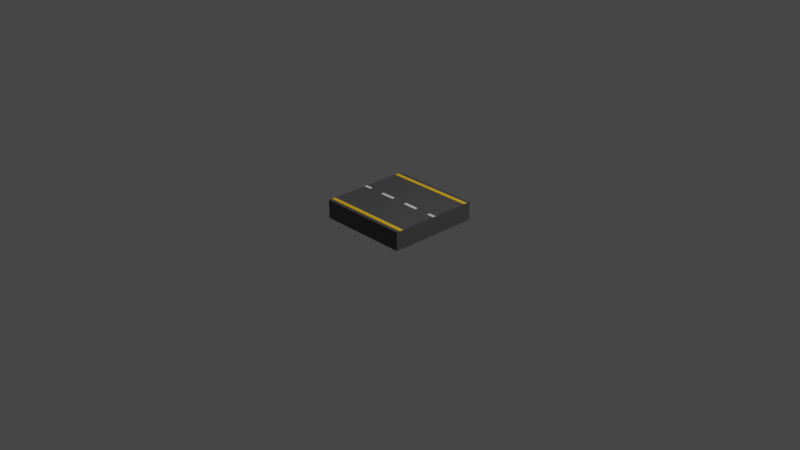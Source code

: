 # Source: straight_road.blend  (saved by Blender 3.2.14; exported with 4.5.12 LTS)
import bpy
from mathutils import Matrix  # noqa: F401  (used for matrix-valued properties, if any)

bpy.ops.wm.read_factory_settings(use_empty=True)
scene = bpy.context.scene
scene.name = 'Scene'

# ---- collections
col_collection = bpy.data.collections.new('Collection'); scene.collection.children.link(col_collection)

# ---- materials (node trees are filled in below, after node groups)
mat_concrete = bpy.data.materials.new('Concrete')
mat_concrete.use_transparent_shadow = False
mat_white = bpy.data.materials.new('White')
mat_white.use_transparent_shadow = False
mat_yellow = bpy.data.materials.new('Yellow')
mat_yellow.use_transparent_shadow = False

# ---- material node trees
mat_concrete.use_nodes = True; mat_concrete.node_tree.nodes.clear()
_N = mat_concrete.node_tree.nodes; _L = mat_concrete.node_tree.links
n0 = _N.new('ShaderNodeBsdfPrincipled'); n0.name = 'Principled BSDF'; n0.location = (10, 300)
n0.distribution = 'GGX'
n0.subsurface_method = 'RANDOM_WALK_SKIN'
n0.inputs[0].default_value = (0.07421, 0.07421, 0.07421, 1.0)
n0.inputs[3].default_value = 1.45
n0.inputs[27].default_value = (0.0, 0.0, 0.0, 1.0)
n0.inputs[28].default_value = 1.0
n1 = _N.new('ShaderNodeOutputMaterial'); n1.name = 'Material Output'; n1.location = (300, 300)
_L.new(n0.outputs[0], n1.inputs[0])
n1.is_active_output = True
mat_white.use_nodes = True; mat_white.node_tree.nodes.clear()
_N = mat_white.node_tree.nodes; _L = mat_white.node_tree.links
n0 = _N.new('ShaderNodeBsdfPrincipled'); n0.name = 'Principled BSDF'; n0.location = (10, 300)
n0.distribution = 'GGX'
n0.subsurface_method = 'RANDOM_WALK_SKIN'
n0.inputs[3].default_value = 1.45
n0.inputs[27].default_value = (0.0, 0.0, 0.0, 1.0)
n0.inputs[28].default_value = 1.0
n1 = _N.new('ShaderNodeOutputMaterial'); n1.name = 'Material Output'; n1.location = (300, 300)
_L.new(n0.outputs[0], n1.inputs[0])
n1.is_active_output = True
mat_yellow.use_nodes = True; mat_yellow.node_tree.nodes.clear()
_N = mat_yellow.node_tree.nodes; _L = mat_yellow.node_tree.links
n0 = _N.new('ShaderNodeBsdfPrincipled'); n0.name = 'Principled BSDF'; n0.location = (10, 300)
n0.distribution = 'GGX'
n0.subsurface_method = 'RANDOM_WALK_SKIN'
n0.inputs[0].default_value = (1.0, 0.5457, 0.003347, 1.0)
n0.inputs[3].default_value = 1.45
n0.inputs[27].default_value = (0.0, 0.0, 0.0, 1.0)
n0.inputs[28].default_value = 1.0
n1 = _N.new('ShaderNodeOutputMaterial'); n1.name = 'Material Output'; n1.location = (300, 300)
_L.new(n0.outputs[0], n1.inputs[0])
n1.is_active_output = True

# ---- world
world_world = bpy.data.worlds.new('World'); scene.world = world_world
world_world.use_nodes = True; world_world.node_tree.nodes.clear()
_N = world_world.node_tree.nodes; _L = world_world.node_tree.links
n0 = _N.new('ShaderNodeOutputWorld'); n0.name = 'World Output'; n0.location = (300, 300)
n1 = _N.new('ShaderNodeBackground'); n1.name = 'Background'; n1.location = (10, 300)
n1.inputs[0].default_value = (0.05088, 0.05088, 0.05088, 1.0)
_L.new(n1.outputs[0], n0.inputs[0])
n0.is_active_output = True
world_world.color = (0.05088, 0.05088, 0.05088)
world_world.use_sun_shadow = False
world_world.sun_shadow_jitter_overblur = 0.0

# ---- cameras
cam_camera = bpy.data.cameras.new('Camera')
cam_camera.clip_end = 100.0
cam_camera.ortho_scale = 7.314

# ---- lights
light_light = bpy.data.lights.new('Light', 'POINT')
light_light.transmission_factor = 0.0
light_light.energy = 1000.0
light_light.shadow_soft_size = 0.1
light_light.shadow_maximum_resolution = 0.006
light_light.use_absolute_resolution = True

# ---- meshes
me_cube_004 = bpy.data.meshes.new('Cube.004')
me_cube_004.from_pydata([(-0.5, -0.5, -0.5), (-0.5, -0.5, 0.5), (-0.5, 0.5, -0.5), (-0.5, 0.5, 0.5), (0.5, -0.5, -0.5), (0.5, -0.5, 0.5), (0.5, 0.5, -0.5), (0.5, 0.5, 0.5), (0.3333, 0.5, -0.5), (0.25, 0.5, -0.5), (0.1667, 0.5, -0.5), (0.08333, 0.5, -0.5), (-3.725e-08, 0.5, -0.5), (-0.08333, 0.5, -0.5), (-0.1667, 0.5, -0.5), (-0.25, 0.5, -0.5), (-0.3333, 0.5, -0.5), (-0.4167, 0.5, -0.5), (-0.4167, 0.5, 0.5), (-0.3333, 0.5, 0.5), (-0.25, 0.5, 0.5), (-0.1667, 0.5, 0.5), (-0.08333, 0.5, 0.5), (3.725e-08, 0.5, 0.5), (0.08333, 0.5, 0.5), (0.1667, 0.5, 0.5), (0.25, 0.5, 0.5), (0.3333, 0.5, 0.5), (-0.4167, -0.5, -0.5), (-0.3333, -0.5, -0.5), (-0.25, -0.5, -0.5), (-0.1667, -0.5, -0.5), (-0.08333, -0.5, -0.5), (3.725e-08, -0.5, -0.5), (0.08333, -0.5, -0.5), (0.1667, -0.5, -0.5), (0.25, -0.5, -0.5), (0.3333, -0.5, -0.5), (0.4167, -0.5, -0.5), (0.3333, -0.5, 0.5), (0.25, -0.5, 0.5), (0.1667, -0.5, 0.5), (0.08333, -0.5, 0.5), (-3.725e-08, -0.5, 0.5), (-0.08333, -0.5, 0.5), (-0.1667, -0.5, 0.5), (-0.25, -0.5, 0.5), (-0.3333, -0.5, 0.5), (-0.4167, -0.5, 0.5), (-0.5, 0.4167, -0.5), (-0.5, 0.3333, -0.5), (-0.5, 0.25, -0.5), (-0.5, 0.1667, -0.5), (-0.5, 0.08333, -0.5), (-0.5, -3.725e-08, -0.5), (-0.5, -0.08333, -0.5), (-0.5, -0.1667, -0.5), (-0.5, -0.25, -0.5), (-0.5, -0.3333, -0.5), (-0.5, -0.4167, -0.5), (-0.5, -0.4167, 0.5), (-0.5, -0.3333, 0.5), (-0.5, -0.25, 0.5), (-0.5, -0.1667, 0.5), (-0.5, -0.08333, 0.5), (-0.5, 3.725e-08, 0.5), (-0.5, 0.08333, 0.5), (-0.5, 0.1667, 0.5), (-0.5, 0.25, 0.5), (-0.5, 0.3333, 0.5), (-0.5, 0.4167, 0.5), (0.5, -0.4167, -0.5), (0.5, -0.3333, -0.5), (0.5, -0.25, -0.5), (0.5, -0.1667, -0.5), (0.5, -0.08333, -0.5), (0.5, 3.725e-08, -0.5), (0.5, 0.08333, -0.5), (0.5, 0.1667, -0.5), (0.5, 0.25, -0.5), (0.5, 0.3333, -0.5), (0.5, 0.4167, -0.5), (0.5, 0.4167, 0.5), (0.5, 0.3333, 0.5), (0.5, 0.25, 0.5), (0.5, 0.1667, 0.5), (0.5, 0.08333, 0.5), (0.5, -3.725e-08, 0.5), (0.5, -0.08333, 0.5), (0.5, -0.1667, 0.5), (0.5, -0.25, 0.5), (0.5, -0.3333, 0.5), (0.5, -0.4167, 0.5), (0.4167, 0.3333, 0.5), (0.4167, 0.1667, 0.5), (0.4167, -0.25, 0.5), (0.3333, 0.4167, 0.5), (0.3333, 0.3333, 0.5), (0.3333, 0.25, 0.5), (0.3333, 0.1667, 0.5), (0.3333, 0.08333, 0.5), (0.3333, -3.725e-08, 0.5), (0.3333, -0.08333, 0.5), (0.3333, -0.1667, 0.5), (0.3333, -0.25, 0.5), (0.3333, -0.3333, 0.5), (0.3333, -0.4167, 0.5), (0.25, 0.4167, 0.5), (0.25, 0.3333, 0.5), (0.25, 0.25, 0.5), (0.25, 0.1667, 0.5), (0.25, 0.08333, 0.5), (0.25, -3.725e-08, 0.5), (0.25, -0.08333, 0.5), (0.25, -0.1667, 0.5), (0.25, -0.25, 0.5), (0.25, -0.3333, 0.5), (0.25, -0.4167, 0.5), (0.1667, 0.4167, 0.5), (0.1667, 0.3333, 0.5), (0.1667, 0.25, 0.5), (0.1667, 0.1667, 0.5), (0.1667, 0.08333, 0.5), (0.1667, -3.725e-08, 0.5), (0.1667, -0.08333, 0.5), (0.1667, -0.1667, 0.5), (0.1667, -0.25, 0.5), (0.1667, -0.3333, 0.5), (0.1667, -0.4167, 0.5), (0.08333, 0.4167, 0.5), (0.08333, 0.3333, 0.5), (0.08333, 0.25, 0.5), (0.08333, 0.1667, 0.5), (0.08333, 0.08333, 0.5), (0.08333, -3.725e-08, 0.5), (0.08333, -0.08333, 0.5), (0.08333, -0.1667, 0.5), (0.08333, -0.25, 0.5), (0.08333, -0.3333, 0.5), (0.08333, -0.4167, 0.5), (3.104e-08, 0.4167, 0.5), (2.484e-08, 0.3333, 0.5), (1.863e-08, 0.25, 0.5), (1.242e-08, 0.1667, 0.5), (6.209e-09, 0.08333, 0.5), (0.0, -3.725e-08, 0.5), (-6.209e-09, -0.08333, 0.5), (-1.242e-08, -0.1667, 0.5), (-1.863e-08, -0.25, 0.5), (-2.484e-08, -0.3333, 0.5), (-3.104e-08, -0.4167, 0.5), (-0.08333, 0.4167, 0.5), (-0.08333, 0.3333, 0.5), (-0.08333, 0.25, 0.5), (-0.08333, 0.1667, 0.5), (-0.08333, 0.08333, 0.5), (-0.08333, -3.725e-08, 0.5), (-0.08333, -0.08333, 0.5), (-0.08333, -0.1667, 0.5), (-0.08333, -0.25, 0.5), (-0.08333, -0.3333, 0.5), (-0.08333, -0.4167, 0.5), (-0.1667, 0.4167, 0.5), (-0.1667, 0.3333, 0.5), (-0.1667, 0.25, 0.5), (-0.1667, 0.1667, 0.5), (-0.1667, 0.08333, 0.5), (-0.1667, -3.725e-08, 0.5), (-0.1667, -0.08333, 0.5), (-0.1667, -0.1667, 0.5), (-0.1667, -0.25, 0.5), (-0.1667, -0.3333, 0.5), (-0.1667, -0.4167, 0.5), (-0.25, 0.4167, 0.5), (-0.25, 0.3333, 0.5), (-0.25, 0.25, 0.5), (-0.25, 0.1667, 0.5), (-0.25, 0.08333, 0.5), (-0.25, -3.725e-08, 0.5), (-0.25, -0.08333, 0.5), (-0.25, -0.1667, 0.5), (-0.25, -0.25, 0.5), (-0.25, -0.3333, 0.5), (-0.25, -0.4167, 0.5), (-0.3333, 0.4167, 0.5), (-0.3333, 0.3333, 0.5), (-0.3333, 0.25, 0.5), (-0.3333, 0.1667, 0.5), (-0.3333, 0.08333, 0.5), (-0.3333, -3.725e-08, 0.5), (-0.3333, -0.08333, 0.5), (-0.3333, -0.1667, 0.5), (-0.3333, -0.25, 0.5), (-0.3333, -0.3333, 0.5), (-0.3333, -0.4167, 0.5), (-0.4167, 0.4167, 0.5), (-0.4167, 0.3333, 0.5), (-0.4167, 0.25, 0.5), (-0.4167, 0.1667, 0.5), (-0.4167, 0.08333, 0.5), (-0.4167, -3.725e-08, 0.5), (-0.4167, -0.08333, 0.5), (-0.4167, -0.1667, 0.5), (-0.4167, -0.25, 0.5), (-0.4167, -0.3333, 0.5), (-0.4167, -0.4167, 0.5), (-0.4167, 0.4167, -0.5), (-0.4167, 0.3333, -0.5), (-0.4167, 0.25, -0.5), (-0.4167, 0.1667, -0.5), (-0.4167, 0.08333, -0.5), (-0.4167, -3.725e-08, -0.5), (-0.4167, -0.08333, -0.5), (-0.4167, -0.1667, -0.5), (-0.4167, -0.25, -0.5), (-0.4167, -0.3333, -0.5), (-0.4167, -0.4167, -0.5), (-0.3333, 0.4167, -0.5), (-0.3333, 0.3333, -0.5), (-0.3333, 0.25, -0.5), (-0.3333, 0.1667, -0.5), (-0.3333, 0.08333, -0.5), (-0.3333, -3.725e-08, -0.5), (-0.3333, -0.08333, -0.5), (-0.3333, -0.1667, -0.5), (-0.3333, -0.25, -0.5), (-0.3333, -0.3333, -0.5), (-0.3333, -0.4167, -0.5), (-0.25, 0.4167, -0.5), (-0.25, 0.3333, -0.5), (-0.25, 0.25, -0.5), (-0.25, 0.1667, -0.5), (-0.25, 0.08333, -0.5), (-0.25, -3.725e-08, -0.5), (-0.25, -0.08333, -0.5), (-0.25, -0.1667, -0.5), (-0.25, -0.25, -0.5), (-0.25, -0.3333, -0.5), (-0.25, -0.4167, -0.5), (-0.1667, 0.4167, -0.5), (-0.1667, 0.3333, -0.5), (-0.1667, 0.25, -0.5), (-0.1667, 0.1667, -0.5), (-0.1667, 0.08333, -0.5), (-0.1667, -3.725e-08, -0.5), (-0.1667, -0.08333, -0.5), (-0.1667, -0.1667, -0.5), (-0.1667, -0.25, -0.5), (-0.1667, -0.3333, -0.5), (-0.1667, -0.4167, -0.5), (-0.08333, 0.4167, -0.5), (-0.08333, 0.3333, -0.5), (-0.08333, 0.25, -0.5), (-0.08333, 0.1667, -0.5), (-0.08333, 0.08333, -0.5), (-0.08333, -3.725e-08, -0.5), (-0.08333, -0.08333, -0.5), (-0.08333, -0.1667, -0.5), (-0.08333, -0.25, -0.5), (-0.08333, -0.3333, -0.5), (-0.08333, -0.4167, -0.5), (-3.104e-08, 0.4167, -0.5), (-2.484e-08, 0.3333, -0.5), (-1.863e-08, 0.25, -0.5), (-1.242e-08, 0.1667, -0.5), (-6.209e-09, 0.08333, -0.5), (0.0, -3.725e-08, -0.5), (6.209e-09, -0.08333, -0.5), (1.242e-08, -0.1667, -0.5), (1.863e-08, -0.25, -0.5), (2.484e-08, -0.3333, -0.5), (3.104e-08, -0.4167, -0.5), (0.08333, 0.4167, -0.5), (0.08333, 0.3333, -0.5), (0.08333, 0.25, -0.5), (0.08333, 0.1667, -0.5), (0.08333, 0.08333, -0.5), (0.08333, -3.725e-08, -0.5), (0.08333, -0.08333, -0.5), (0.08333, -0.1667, -0.5), (0.08333, -0.25, -0.5), (0.08333, -0.3333, -0.5), (0.08333, -0.4167, -0.5), (0.1667, 0.4167, -0.5), (0.1667, 0.3333, -0.5), (0.1667, 0.25, -0.5), (0.1667, 0.1667, -0.5), (0.1667, 0.08333, -0.5), (0.1667, -3.725e-08, -0.5), (0.1667, -0.08333, -0.5), (0.1667, -0.1667, -0.5), (0.1667, -0.25, -0.5), (0.1667, -0.3333, -0.5), (0.1667, -0.4167, -0.5), (0.25, 0.4167, -0.5), (0.25, 0.3333, -0.5), (0.25, 0.25, -0.5), (0.25, 0.1667, -0.5), (0.25, 0.08333, -0.5), (0.25, -3.725e-08, -0.5), (0.25, -0.08333, -0.5), (0.25, -0.1667, -0.5), (0.25, -0.25, -0.5), (0.25, -0.3333, -0.5), (0.25, -0.4167, -0.5), (0.3333, 0.4167, -0.5), (0.3333, 0.3333, -0.5), (0.3333, 0.25, -0.5), (0.3333, 0.1667, -0.5), (0.3333, 0.08333, -0.5), (0.3333, -3.725e-08, -0.5), (0.3333, -0.08333, -0.5), (0.3333, -0.1667, -0.5), (0.3333, -0.25, -0.5), (0.3333, -0.3333, -0.5), (0.3333, -0.4167, -0.5), (0.4167, 0.3333, -0.5), (0.4167, 0.25, -0.5), (0.4167, 0.1667, -0.5), (0.4167, 0.08333, -0.5), (0.4167, -0.3333, -0.5), (0.4167, -0.4167, -0.5), (0.01667, 0.5, -0.5), (0.01667, 0.5, 0.5), (0.01667, -0.5, -0.5), (0.01667, -0.5, 0.5), (0.01667, 0.4167, -0.5), (0.01667, 0.3333, -0.5), (0.01667, 0.25, -0.5), (0.01667, 0.1667, -0.5), (0.01667, 0.08333, -0.5), (0.01667, -3.725e-08, -0.5), (0.01667, -0.08333, -0.5), (0.01667, -0.1667, -0.5), (0.01667, -0.25, -0.5), (0.01667, -0.3333, -0.5), (0.01667, -0.4167, -0.5), (0.01667, 0.4167, 0.5), (0.01667, 0.3333, 0.5), (0.01667, 0.25, 0.5), (0.01667, 0.1667, 0.5), (0.01667, 0.08333, 0.5), (0.01667, -3.725e-08, 0.5), (0.01667, -0.08333, 0.5), (0.01667, -0.1667, 0.5), (0.01667, -0.25, 0.5), (0.01667, -0.3333, 0.5), (0.01667, -0.4167, 0.5), (-0.01667, 0.5, -0.5), (-0.01667, 0.5, 0.5), (-0.01667, -0.5, -0.5), (-0.01667, -0.5, 0.5), (-0.01667, 0.4167, -0.5), (-0.01667, 0.3333, -0.5), (-0.01667, 0.25, -0.5), (-0.01667, 0.1667, -0.5), (-0.01667, 0.08333, -0.5), (-0.01667, -3.725e-08, -0.5), (-0.01667, -0.08333, -0.5), (-0.01667, -0.1667, -0.5), (-0.01667, -0.25, -0.5), (-0.01667, -0.3333, -0.5), (-0.01667, -0.4167, -0.5), (-0.01667, 0.4167, 0.5), (-0.01667, 0.3333, 0.5), (-0.01667, 0.25, 0.5), (-0.01667, 0.1667, 0.5), (-0.01667, 0.08333, 0.5), (-0.01667, -3.725e-08, 0.5), (-0.01667, -0.08333, 0.5), (-0.01667, -0.1667, 0.5), (-0.01667, -0.25, 0.5), (-0.01667, -0.3333, 0.5), (-0.01667, -0.4167, 0.5), (-0.5, 0.01667, -0.5), (-0.5, 0.01667, 0.5), (0.5, 0.01667, -0.5), (0.5, 0.01667, 0.5), (0.4167, 0.01667, 0.5), (0.3333, 0.01667, 0.5), (0.25, 0.01667, 0.5), (0.1667, 0.01667, 0.5), (0.08333, 0.01667, 0.5), (1.242e-09, 0.01667, 0.5), (-0.08333, 0.01667, 0.5), (-0.1667, 0.01667, 0.5), (-0.25, 0.01667, 0.5), (-0.3333, 0.01667, 0.5), (-0.4167, 0.01667, 0.5), (-0.4167, 0.01667, -0.5), (-0.3333, 0.01667, -0.5), (-0.25, 0.01667, -0.5), (-0.1667, 0.01667, -0.5), (-0.08333, 0.01667, -0.5), (-1.242e-09, 0.01667, -0.5), (0.08333, 0.01667, -0.5), (0.1667, 0.01667, -0.5), (0.25, 0.01667, -0.5), (0.3333, 0.01667, -0.5), (0.4167, 0.01667, -0.5), (0.01667, 0.01667, 0.5), (0.01667, 0.01667, -0.5), (-0.01667, 0.01667, 0.5), (-0.01667, 0.01667, -0.5), (-0.5, -0.01667, -0.5), (-0.5, -0.01667, 0.5), (0.5, -0.01667, -0.5), (0.5, -0.01667, 0.5), (0.4167, -0.01667, 0.5), (0.3333, -0.01667, 0.5), (0.25, -0.01667, 0.5), (0.1667, -0.01667, 0.5), (0.08333, -0.01667, 0.5), (-1.242e-09, -0.01667, 0.5), (-0.08333, -0.01667, 0.5), (-0.1667, -0.01667, 0.5), (-0.25, -0.01667, 0.5), (-0.3333, -0.01667, 0.5), (-0.4167, -0.01667, 0.5), (-0.4167, -0.01667, -0.5), (-0.3333, -0.01667, -0.5), (-0.25, -0.01667, -0.5), (-0.1667, -0.01667, -0.5), (-0.08333, -0.01667, -0.5), (1.242e-09, -0.01667, -0.5), (0.08333, -0.01667, -0.5), (0.1667, -0.01667, -0.5), (0.25, -0.01667, -0.5), (0.3333, -0.01667, -0.5), (0.01667, -0.01667, 0.5), (0.01667, -0.01667, -0.5), (-0.01667, -0.01667, 0.5), (-0.01667, -0.01667, -0.5), (-0.5, 0.4583, 0.5), (0.5, 0.4583, -0.5), (-0.5, 0.4583, -0.5), (0.5, 0.4583, 0.5), (0.3333, 0.4583, 0.5), (0.25, 0.4583, 0.5), (0.1667, 0.4583, 0.5), (0.08333, 0.4583, 0.5), (3.415e-08, 0.4583, 0.5), (-0.08333, 0.4583, 0.5), (-0.1667, 0.4583, 0.5), (-0.25, 0.4583, 0.5), (-0.3333, 0.4583, 0.5), (-0.4167, 0.4583, 0.5), (-0.4167, 0.4583, -0.5), (-0.3333, 0.4583, -0.5), (-0.25, 0.4583, -0.5), (-0.1667, 0.4583, -0.5), (-0.08333, 0.4583, -0.5), (-3.415e-08, 0.4583, -0.5), (0.08333, 0.4583, -0.5), (0.1667, 0.4583, -0.5), (0.25, 0.4583, -0.5), (0.3333, 0.4583, -0.5), (0.01667, 0.4583, 0.5), (0.01667, 0.4583, -0.5), (-0.01667, 0.4583, 0.5), (-0.01667, 0.4583, -0.5), (0.4167, 0.5, 0.5), (0.4167, 0.5, -0.5), (0.4167, -0.5, 0.5), (0.4167, 0.4167, 0.5), (0.4167, 0.25, 0.5), (0.4167, 0.08333, 0.5), (0.4167, -3.725e-08, 0.5), (0.4167, -0.08333, 0.5), (0.4167, -0.1667, 0.5), (0.4167, -0.3333, 0.5), (0.4167, -0.4167, 0.5), (0.4167, 0.4167, -0.5), (0.4167, -3.725e-08, -0.5), (0.4167, -0.08333, -0.5), (0.4167, -0.1667, -0.5), (0.4167, -0.25, -0.5), (0.4167, -0.01667, -0.5), (0.4167, 0.4583, -0.5), (0.4167, 0.4583, 0.5), (-0.5, -0.4583, -0.5), (0.5, -0.4583, 0.5), (0.4167, -0.4583, 0.5), (0.3333, -0.4583, 0.5), (0.25, -0.4583, 0.5), (0.1667, -0.4583, 0.5), (0.08333, -0.4583, 0.5), (-3.415e-08, -0.4583, 0.5), (-0.08333, -0.4583, 0.5), (-0.1667, -0.4583, 0.5), (-0.25, -0.4583, 0.5), (-0.3333, -0.4583, 0.5), (-0.4167, -0.4583, 0.5), (-0.4167, -0.4583, -0.5), (-0.3333, -0.4583, -0.5), (-0.25, -0.4583, -0.5), (-0.1667, -0.4583, -0.5), (-0.08333, -0.4583, -0.5), (3.415e-08, -0.4583, -0.5), (0.08333, -0.4583, -0.5), (0.1667, -0.4583, -0.5), (0.25, -0.4583, -0.5), (0.3333, -0.4583, -0.5), (0.4167, -0.4583, -0.5), (-0.5, -0.4583, 0.5), (0.5, -0.4583, -0.5), (0.01667, -0.4583, -0.5), (0.01667, -0.4583, 0.5), (-0.01667, -0.4583, -0.5), (-0.01667, -0.4583, 0.5), (-0.4583, 0.5, -0.5), (-0.4583, -0.5, 0.5), (-0.4583, 0.5, 0.5), (-0.4583, -0.5, -0.5), (-0.4583, 0.4167, -0.5), (-0.4583, 0.3333, -0.5), (-0.4583, 0.25, -0.5), (-0.4583, 0.1667, -0.5), (-0.4583, 0.08333, -0.5), (-0.4583, -3.725e-08, -0.5), (-0.4583, -0.08333, -0.5), (-0.4583, -0.1667, -0.5), (-0.4583, -0.25, -0.5), (-0.4583, -0.3333, -0.5), (-0.4583, -0.4167, -0.5), (-0.4583, 0.4167, 0.5), (-0.4583, 0.3333, 0.5), (-0.4583, 0.25, 0.5), (-0.4583, 0.1667, 0.5), (-0.4583, 0.08333, 0.5), (-0.4583, 0.0, 0.5), (-0.4583, -0.08333, 0.5), (-0.4583, -0.1667, 0.5), (-0.4583, -0.25, 0.5), (-0.4583, -0.3333, 0.5), (-0.4583, -0.4167, 0.5), (-0.4583, 0.01667, 0.5), (-0.4583, 0.01667, -0.5), (-0.4583, -0.01667, 0.5), (-0.4583, -0.01667, -0.5), (-0.4583, 0.4583, 0.5), (-0.4583, 0.4583, -0.5), (-0.4583, -0.4583, -0.5), (-0.4583, -0.4583, 0.5), (0.4583, 0.5, 0.5), (0.4583, -0.5, -0.5), (0.4583, 0.4167, 0.5), (0.4583, 0.3333, 0.5), (0.4583, 0.25, 0.5), (0.4583, 0.1667, 0.5), (0.4583, 0.08333, 0.5), (0.4583, -3.725e-08, 0.5), (0.4583, -0.08333, 0.5), (0.4583, -0.1667, 0.5), (0.4583, -0.25, 0.5), (0.4583, -0.3333, 0.5), (0.4583, -0.4167, 0.5), (0.4583, 0.01667, 0.5), (0.4583, -0.01667, 0.5), (0.4583, 0.4583, 0.5), (0.4583, 0.5, -0.5), (0.4583, -0.5, 0.5), (0.4583, 0.4167, -0.5), (0.4583, 0.3333, -0.5), (0.4583, 0.25, -0.5), (0.4583, 0.1667, -0.5), (0.4583, 0.08333, -0.5), (0.4583, 0.0, -0.5), (0.4583, -0.08333, -0.5), (0.4583, -0.1667, -0.5), (0.4583, -0.25, -0.5), (0.4583, -0.3333, -0.5), (0.4583, -0.4167, -0.5), (0.4583, 0.01667, -0.5), (0.4583, -0.01667, -0.5), (0.4583, 0.4583, -0.5), (0.4583, -0.4583, 0.5), (0.4583, -0.4583, -0.5)], [], [(435, 433, 3, 2), (560, 544, 7, 6), (505, 481, 5, 4), (513, 511, 1, 0), (577, 505, 4, 545), (543, 504, 1, 511), (482, 483, 39, 463), (483, 484, 40, 39), (484, 485, 41, 40), (485, 486, 42, 41), (507, 487, 43, 325), (509, 488, 44, 351), (488, 489, 45, 44), (489, 490, 46, 45), (490, 491, 47, 46), (491, 492, 48, 47), (542, 493, 28, 513), (493, 494, 29, 28), (494, 495, 30, 29), (495, 496, 31, 30), (496, 497, 32, 31), (508, 498, 33, 350), (506, 499, 34, 324), (499, 500, 35, 34), (500, 501, 36, 35), (501, 502, 37, 36), (502, 503, 38, 37), (38, 463, 39, 37), (37, 39, 40, 36), (36, 40, 41, 35), (35, 41, 42, 34), (324, 325, 43, 33), (350, 351, 44, 32), (32, 44, 45, 31), (31, 45, 46, 30), (30, 46, 47, 29), (29, 47, 48, 28), (510, 512, 18, 17), (17, 18, 19, 16), (16, 19, 20, 15), (15, 20, 21, 14), (14, 21, 22, 13), (348, 349, 23, 12), (322, 323, 24, 11), (11, 24, 25, 10), (10, 25, 26, 9), (9, 26, 27, 8), (8, 27, 461, 462), (456, 478, 472, 305), (305, 472, 316, 306), (306, 316, 317, 307), (307, 317, 318, 308), (308, 318, 319, 309), (398, 399, 473, 310), (428, 477, 474, 311), (311, 474, 475, 312), (312, 475, 476, 313), (313, 476, 320, 314), (314, 320, 321, 315), (455, 456, 305, 294), (294, 305, 306, 295), (295, 306, 307, 296), (296, 307, 308, 297), (297, 308, 309, 298), (397, 398, 310, 299), (427, 428, 311, 300), (300, 311, 312, 301), (301, 312, 313, 302), (302, 313, 314, 303), (303, 314, 315, 304), (454, 455, 294, 283), (283, 294, 295, 284), (284, 295, 296, 285), (285, 296, 297, 286), (286, 297, 298, 287), (396, 397, 299, 288), (426, 427, 300, 289), (289, 300, 301, 290), (290, 301, 302, 291), (291, 302, 303, 292), (292, 303, 304, 293), (453, 454, 283, 272), (272, 283, 284, 273), (273, 284, 285, 274), (274, 285, 286, 275), (275, 286, 287, 276), (395, 396, 288, 277), (425, 426, 289, 278), (278, 289, 290, 279), (279, 290, 291, 280), (280, 291, 292, 281), (281, 292, 293, 282), (458, 453, 272, 326), (326, 272, 273, 327), (327, 273, 274, 328), (328, 274, 275, 329), (329, 275, 276, 330), (401, 395, 277, 331), (430, 425, 278, 332), (332, 278, 279, 333), (333, 279, 280, 334), (334, 280, 281, 335), (335, 281, 282, 336), (460, 452, 261, 352), (352, 261, 262, 353), (353, 262, 263, 354), (354, 263, 264, 355), (355, 264, 265, 356), (403, 394, 266, 357), (432, 424, 267, 358), (358, 267, 268, 359), (359, 268, 269, 360), (360, 269, 270, 361), (361, 270, 271, 362), (450, 451, 250, 239), (239, 250, 251, 240), (240, 251, 252, 241), (241, 252, 253, 242), (242, 253, 254, 243), (392, 393, 255, 244), (422, 423, 256, 245), (245, 256, 257, 246), (246, 257, 258, 247), (247, 258, 259, 248), (248, 259, 260, 249), (449, 450, 239, 228), (228, 239, 240, 229), (229, 240, 241, 230), (230, 241, 242, 231), (231, 242, 243, 232), (391, 392, 244, 233), (421, 422, 245, 234), (234, 245, 246, 235), (235, 246, 247, 236), (236, 247, 248, 237), (237, 248, 249, 238), (448, 449, 228, 217), (217, 228, 229, 218), (218, 229, 230, 219), (219, 230, 231, 220), (220, 231, 232, 221), (390, 391, 233, 222), (420, 421, 234, 223), (223, 234, 235, 224), (224, 235, 236, 225), (225, 236, 237, 226), (226, 237, 238, 227), (447, 448, 217, 206), (206, 217, 218, 207), (207, 218, 219, 208), (208, 219, 220, 209), (209, 220, 221, 210), (389, 390, 222, 211), (419, 420, 223, 212), (212, 223, 224, 213), (213, 224, 225, 214), (214, 225, 226, 215), (215, 226, 227, 216), (541, 447, 206, 514), (514, 206, 207, 515), (515, 207, 208, 516), (516, 208, 209, 517), (517, 209, 210, 518), (537, 389, 211, 519), (539, 419, 212, 520), (520, 212, 213, 521), (521, 213, 214, 522), (522, 214, 215, 523), (523, 215, 216, 524), (445, 446, 195, 184), (184, 195, 196, 185), (185, 196, 197, 186), (186, 197, 198, 187), (187, 198, 199, 188), (387, 388, 200, 189), (417, 418, 201, 190), (190, 201, 202, 191), (191, 202, 203, 192), (192, 203, 204, 193), (193, 204, 205, 194), (444, 445, 184, 173), (173, 184, 185, 174), (174, 185, 186, 175), (175, 186, 187, 176), (176, 187, 188, 177), (386, 387, 189, 178), (416, 417, 190, 179), (179, 190, 191, 180), (180, 191, 192, 181), (181, 192, 193, 182), (182, 193, 194, 183), (443, 444, 173, 162), (162, 173, 174, 163), (163, 174, 175, 164), (164, 175, 176, 165), (165, 176, 177, 166), (385, 386, 178, 167), (415, 416, 179, 168), (168, 179, 180, 169), (169, 180, 181, 170), (170, 181, 182, 171), (171, 182, 183, 172), (442, 443, 162, 151), (151, 162, 163, 152), (152, 163, 164, 153), (153, 164, 165, 154), (154, 165, 166, 155), (384, 385, 167, 156), (414, 415, 168, 157), (157, 168, 169, 158), (158, 169, 170, 159), (159, 170, 171, 160), (160, 171, 172, 161), (459, 442, 151, 363), (363, 151, 152, 364), (364, 152, 153, 365), (365, 153, 154, 366), (366, 154, 155, 367), (402, 384, 156, 368), (431, 414, 157, 369), (369, 157, 158, 370), (370, 158, 159, 371), (371, 159, 160, 372), (372, 160, 161, 373), (457, 441, 140, 337), (337, 140, 141, 338), (338, 141, 142, 339), (339, 142, 143, 340), (340, 143, 144, 341), (400, 383, 145, 342), (429, 413, 146, 343), (343, 146, 147, 344), (344, 147, 148, 345), (345, 148, 149, 346), (346, 149, 150, 347), (439, 440, 129, 118), (118, 129, 130, 119), (119, 130, 131, 120), (120, 131, 132, 121), (121, 132, 133, 122), (381, 382, 134, 123), (411, 412, 135, 124), (124, 135, 136, 125), (125, 136, 137, 126), (126, 137, 138, 127), (127, 138, 139, 128), (438, 439, 118, 107), (107, 118, 119, 108), (108, 119, 120, 109), (109, 120, 121, 110), (110, 121, 122, 111), (380, 381, 123, 112), (410, 411, 124, 113), (113, 124, 125, 114), (114, 125, 126, 115), (115, 126, 127, 116), (116, 127, 128, 117), (437, 438, 107, 96), (96, 107, 108, 97), (97, 108, 109, 98), (98, 109, 110, 99), (99, 110, 111, 100), (379, 380, 112, 101), (409, 410, 113, 102), (102, 113, 114, 103), (103, 114, 115, 104), (104, 115, 116, 105), (105, 116, 117, 106), (479, 437, 96, 464), (464, 96, 97, 93), (93, 97, 98, 465), (465, 98, 99, 94), (94, 99, 100, 466), (378, 379, 101, 467), (408, 409, 102, 468), (468, 102, 103, 469), (469, 103, 104, 95), (95, 104, 105, 470), (470, 105, 106, 471), (540, 433, 70, 525), (525, 70, 69, 526), (526, 69, 68, 527), (527, 68, 67, 528), (528, 67, 66, 529), (536, 375, 65, 530), (538, 405, 64, 531), (531, 64, 63, 532), (532, 63, 62, 533), (533, 62, 61, 534), (534, 61, 60, 535), (575, 434, 81, 562), (562, 81, 80, 563), (563, 80, 79, 564), (564, 79, 78, 565), (565, 78, 77, 566), (573, 376, 76, 567), (574, 406, 75, 568), (568, 75, 74, 569), (569, 74, 73, 570), (570, 73, 72, 571), (571, 72, 71, 572), (434, 436, 82, 81), (81, 82, 83, 80), (80, 83, 84, 79), (79, 84, 85, 78), (78, 85, 86, 77), (376, 377, 87, 76), (406, 407, 88, 75), (75, 88, 89, 74), (74, 89, 90, 73), (73, 90, 91, 72), (72, 91, 92, 71), (480, 504, 60, 59), (59, 60, 61, 58), (58, 61, 62, 57), (57, 62, 63, 56), (56, 63, 64, 55), (404, 405, 65, 54), (374, 375, 66, 53), (53, 66, 67, 52), (52, 67, 68, 51), (51, 68, 69, 50), (50, 69, 70, 49), (138, 346, 347, 139), (137, 345, 346, 138), (136, 344, 345, 137), (135, 343, 344, 136), (412, 429, 343, 135), (382, 400, 342, 134), (132, 340, 341, 133), (131, 339, 340, 132), (130, 338, 339, 131), (129, 337, 338, 130), (440, 457, 337, 129), (270, 335, 336, 271), (269, 334, 335, 270), (268, 333, 334, 269), (267, 332, 333, 268), (424, 430, 332, 267), (394, 401, 331, 266), (264, 329, 330, 265), (263, 328, 329, 264), (262, 327, 328, 263), (261, 326, 327, 262), (452, 458, 326, 261), (12, 23, 323, 322), (34, 42, 325, 324), (498, 506, 324, 33), (486, 507, 325, 42), (149, 372, 373, 150), (148, 371, 372, 149), (147, 370, 371, 148), (146, 369, 370, 147), (413, 431, 369, 146), (383, 402, 368, 145), (143, 366, 367, 144), (142, 365, 366, 143), (141, 364, 365, 142), (140, 363, 364, 141), (441, 459, 363, 140), (259, 361, 362, 260), (258, 360, 361, 259), (257, 359, 360, 258), (256, 358, 359, 257), (423, 432, 358, 256), (393, 403, 357, 255), (253, 355, 356, 254), (252, 354, 355, 253), (251, 353, 354, 252), (250, 352, 353, 251), (451, 460, 352, 250), (13, 22, 349, 348), (33, 43, 351, 350), (497, 508, 350, 32), (487, 509, 351, 43), (254, 356, 403, 393), (144, 367, 402, 383), (265, 330, 401, 394), (133, 341, 400, 382), (54, 65, 375, 374), (77, 86, 377, 376), (566, 77, 376, 573), (529, 66, 375, 536), (466, 100, 379, 378), (100, 111, 380, 379), (111, 122, 381, 380), (122, 133, 382, 381), (341, 144, 383, 400), (367, 155, 384, 402), (155, 166, 385, 384), (166, 177, 386, 385), (177, 188, 387, 386), (188, 199, 388, 387), (518, 210, 389, 537), (210, 221, 390, 389), (221, 232, 391, 390), (232, 243, 392, 391), (243, 254, 393, 392), (356, 265, 394, 403), (330, 276, 395, 401), (276, 287, 396, 395), (287, 298, 397, 396), (298, 309, 398, 397), (309, 319, 399, 398), (255, 357, 432, 423), (145, 368, 431, 413), (266, 331, 430, 424), (134, 342, 429, 412), (55, 64, 405, 404), (76, 87, 407, 406), (567, 76, 406, 574), (530, 65, 405, 538), (467, 101, 409, 408), (101, 112, 410, 409), (112, 123, 411, 410), (123, 134, 412, 411), (342, 145, 413, 429), (368, 156, 414, 431), (156, 167, 415, 414), (167, 178, 416, 415), (178, 189, 417, 416), (189, 200, 418, 417), (519, 211, 419, 539), (211, 222, 420, 419), (222, 233, 421, 420), (233, 244, 422, 421), (244, 255, 423, 422), (357, 266, 424, 432), (331, 277, 425, 430), (277, 288, 426, 425), (288, 299, 427, 426), (299, 310, 428, 427), (310, 473, 477, 428), (13, 348, 460, 451), (23, 349, 459, 441), (12, 322, 458, 452), (24, 323, 457, 440), (6, 7, 436, 434), (560, 6, 434, 575), (512, 3, 433, 540), (461, 27, 437, 479), (27, 26, 438, 437), (26, 25, 439, 438), (25, 24, 440, 439), (323, 23, 441, 457), (349, 22, 442, 459), (22, 21, 443, 442), (21, 20, 444, 443), (20, 19, 445, 444), (19, 18, 446, 445), (510, 17, 447, 541), (17, 16, 448, 447), (16, 15, 449, 448), (15, 14, 450, 449), (14, 13, 451, 450), (348, 12, 452, 460), (322, 11, 453, 458), (11, 10, 454, 453), (10, 9, 455, 454), (9, 8, 456, 455), (8, 462, 478, 456), (49, 70, 433, 435), (544, 461, 479, 559), (551, 467, 408, 558), (550, 466, 378, 557), (555, 470, 471, 556), (554, 95, 470, 555), (553, 469, 95, 554), (552, 468, 469, 553), (558, 408, 468, 552), (557, 378, 467, 551), (549, 94, 466, 550), (548, 465, 94, 549), (547, 93, 465, 548), (546, 464, 93, 547), (559, 479, 464, 546), (545, 561, 463, 38), (576, 482, 463, 561), (556, 471, 482, 576), (150, 373, 509, 487), (260, 362, 508, 497), (139, 347, 507, 486), (271, 336, 506, 498), (0, 1, 504, 480), (315, 321, 503, 502), (304, 315, 502, 501), (293, 304, 501, 500), (282, 293, 500, 499), (336, 282, 499, 506), (362, 271, 498, 508), (249, 260, 497, 496), (238, 249, 496, 495), (227, 238, 495, 494), (216, 227, 494, 493), (524, 216, 493, 542), (194, 205, 492, 491), (183, 194, 491, 490), (172, 183, 490, 489), (161, 172, 489, 488), (373, 161, 488, 509), (347, 150, 487, 507), (128, 139, 486, 485), (117, 128, 485, 484), (106, 117, 484, 483), (471, 106, 483, 482), (535, 60, 504, 543), (572, 71, 505, 577), (71, 92, 481, 505), (205, 535, 543, 492), (59, 524, 542, 480), (2, 510, 541, 435), (18, 512, 540, 446), (54, 519, 539, 404), (200, 530, 538, 418), (53, 518, 537, 374), (199, 529, 536, 388), (204, 534, 535, 205), (203, 533, 534, 204), (202, 532, 533, 203), (201, 531, 532, 202), (418, 538, 531, 201), (388, 536, 530, 200), (198, 528, 529, 199), (197, 527, 528, 198), (196, 526, 527, 197), (195, 525, 526, 196), (446, 540, 525, 195), (58, 523, 524, 59), (57, 522, 523, 58), (56, 521, 522, 57), (55, 520, 521, 56), (404, 539, 520, 55), (374, 537, 519, 54), (52, 517, 518, 53), (51, 516, 517, 52), (50, 515, 516, 51), (49, 514, 515, 50), (435, 541, 514, 49), (2, 3, 512, 510), (480, 542, 513, 0), (492, 543, 511, 48), (28, 48, 511, 513), (321, 572, 577, 503), (92, 556, 576, 481), (481, 576, 561, 5), (4, 5, 561, 545), (436, 559, 546, 82), (82, 546, 547, 83), (83, 547, 548, 84), (84, 548, 549, 85), (85, 549, 550, 86), (377, 557, 551, 87), (407, 558, 552, 88), (88, 552, 553, 89), (89, 553, 554, 90), (90, 554, 555, 91), (91, 555, 556, 92), (86, 550, 557, 377), (87, 551, 558, 407), (7, 544, 559, 436), (462, 560, 575, 478), (473, 567, 574, 477), (319, 566, 573, 399), (320, 571, 572, 321), (476, 570, 571, 320), (475, 569, 570, 476), (474, 568, 569, 475), (477, 574, 568, 474), (399, 573, 567, 473), (318, 565, 566, 319), (317, 564, 565, 318), (316, 563, 564, 317), (472, 562, 563, 316), (478, 575, 562, 472), (503, 577, 545, 38), (462, 461, 544, 560)])
me_cube_004.polygons.foreach_set('material_index', [0, 0, 0, 0, 0, 0, 0, 0, 0, 0, 0, 0, 0, 0, 0, 0, 0, 0, 0, 0, 0, 0, 0, 0, 0, 0, 0, 0, 0, 0, 0, 0, 0, 0, 0, 0, 0, 0, 0, 0, 0, 0, 0, 0, 0, 0, 0, 0, 0, 0, 0, 0, 0, 0, 0, 0, 0, 0, 0, 0, 0, 0, 0, 0, 0, 0, 0, 0, 0, 0, 0, 0, 0, 0, 0, 0, 0, 0, 0, 0, 0, 0, 0, 0, 0, 0, 0, 0, 0, 0, 0, 0, 0, 0, 0, 0, 0, 0, 0, 0, 0, 0, 0, 0, 0, 0, 0, 0, 0, 0, 0, 0, 0, 0, 0, 0, 0, 0, 0, 0, 0, 0, 0, 0, 0, 0, 0, 0, 0, 0, 0, 0, 0, 0, 0, 0, 0, 0, 0, 0, 0, 0, 0, 0, 0, 0, 0, 0, 0, 0, 0, 0, 0, 0, 0, 0, 0, 0, 0, 0, 0, 0, 0, 0, 0, 0, 0, 0, 0, 2, 0, 0, 0, 0, 0, 0, 0, 0, 0, 0, 2, 0, 0, 0, 0, 0, 0, 0, 0, 0, 0, 2, 0, 0, 0, 0, 1, 0, 0, 0, 0, 0, 2, 0, 0, 0, 0, 1, 0, 0, 0, 0, 0, 2, 0, 0, 0, 0, 0, 0, 0, 0, 0, 0, 2, 0, 0, 0, 0, 0, 0, 0, 0, 0, 0, 2, 0, 0, 0, 0, 1, 0, 0, 0, 0, 0, 2, 0, 0, 0, 0, 1, 0, 0, 0, 0, 0, 2, 0, 0, 0, 0, 0, 0, 0, 0, 0, 0, 2, 0, 0, 0, 0, 0, 0, 0, 0, 0, 0, 2, 0, 0, 0, 0, 1, 0, 0, 0, 0, 0, 0, 0, 0, 0, 0, 0, 0, 0, 0, 0, 0, 0, 0, 0, 0, 0, 0, 0, 0, 0, 0, 0, 0, 0, 0, 0, 0, 0, 0, 0, 0, 0, 0, 0, 0, 0, 0, 0, 0, 0, 0, 0, 0, 2, 0, 0, 0, 0, 0, 0, 0, 0, 0, 0, 0, 0, 0, 0, 0, 0, 0, 0, 0, 0, 0, 0, 0, 0, 0, 2, 0, 0, 0, 0, 0, 0, 0, 0, 0, 0, 0, 0, 0, 0, 0, 0, 0, 0, 0, 0, 0, 0, 0, 0, 0, 0, 0, 0, 0, 0, 0, 0, 0, 0, 0, 0, 0, 0, 0, 0, 0, 0, 0, 0, 0, 0, 0, 0, 0, 0, 0, 1, 0, 0, 1, 1, 0, 0, 1, 1, 0, 0, 0, 0, 0, 0, 0, 0, 0, 0, 0, 0, 0, 0, 0, 0, 0, 0, 0, 0, 0, 0, 0, 0, 0, 0, 0, 0, 0, 0, 0, 0, 0, 0, 0, 0, 0, 0, 0, 0, 0, 0, 0, 1, 0, 0, 0, 0, 0, 0, 1, 0, 0, 0, 0, 2, 0, 0, 2, 2, 0, 2, 0, 0, 0, 0, 0, 0, 0, 0, 0, 0, 0, 0, 0, 2, 2, 2, 2, 2, 2, 2, 2, 2, 2, 2, 0, 0, 2, 0, 0, 0, 0, 1, 0, 0, 0, 0, 0, 0, 0, 1, 0, 0, 0, 0, 2, 0, 0, 0, 0, 0, 0, 0, 0, 0, 0, 0, 0, 0, 0, 0, 0, 2, 0, 0, 2, 0, 0, 0, 0, 1, 0, 0, 0, 0, 0, 0, 1, 0, 0, 0, 0, 0, 0, 0, 0, 0, 0, 0, 0, 0, 0, 0, 0, 0])
_uv = me_cube_004.uv_layers.new(name='UVMap')
_uv.uv.foreach_set('vector', [0.375, 0.2396, 0.625, 0.2396, 0.625, 0.25, 0.375, 0.25, 0.375, 0.4896, 0.625, 0.4896, 0.625, 0.5, 0.375, 0.5, 0.375, 0.7396, 0.625, 0.7396, 0.625, 0.75, 0.375, 0.75, 0.375, 0.9896, 0.625, 0.9896, 0.625, 1.0, 0.375, 1.0, 0.3646, 0.7396, 0.375, 0.7396, 0.375, 0.75, 0.3646, 0.75, 0.8646, 0.7396, 0.875, 0.7396, 0.875, 0.75, 0.8646, 0.75, 0.6458, 0.7396, 0.6667, 0.7396, 0.6667, 0.75, 0.6458, 0.75, 0.6667, 0.7396, 0.6875, 0.7396, 0.6875, 0.75, 0.6667, 0.75, 0.6875, 0.7396, 0.7083, 0.7396, 0.7083, 0.75, 0.6875, 0.75, 0.7083, 0.7396, 0.7292, 0.7396, 0.7292, 0.75, 0.7083, 0.75, 0.7458, 0.7396, 0.75, 0.7396, 0.75, 0.75, 0.7458, 0.75, 0.7542, 0.7396, 0.7708, 0.7396, 0.7708, 0.75, 0.7542, 0.75, 0.7708, 0.7396, 0.7917, 0.7396, 0.7917, 0.75, 0.7708, 0.75, 0.7917, 0.7396, 0.8125, 0.7396, 0.8125, 0.75, 0.7917, 0.75, 0.8125, 0.7396, 0.8333, 0.7396, 0.8333, 0.75, 0.8125, 0.75, 0.8333, 0.7396, 0.8542, 0.7396, 0.8542, 0.75, 0.8333, 0.75, 0.1354, 0.7396, 0.1458, 0.7396, 0.1458, 0.75, 0.1354, 0.75, 0.1458, 0.7396, 0.1667, 0.7396, 0.1667, 0.75, 0.1458, 0.75, 0.1667, 0.7396, 0.1875, 0.7396, 0.1875, 0.75, 0.1667, 0.75, 0.1875, 0.7396, 0.2083, 0.7396, 0.2083, 0.75, 0.1875, 0.75, 0.2083, 0.7396, 0.2292, 0.7396, 0.2292, 0.75, 0.2083, 0.75, 0.2458, 0.7396, 0.25, 0.7396, 0.25, 0.75, 0.2458, 0.75, 0.2542, 0.7396, 0.2708, 0.7396, 0.2708, 0.75, 0.2542, 0.75, 0.2708, 0.7396, 0.2917, 0.7396, 0.2917, 0.75, 0.2708, 0.75, 0.2917, 0.7396, 0.3125, 0.7396, 0.3125, 0.75, 0.2917, 0.75, 0.3125, 0.7396, 0.3333, 0.7396, 0.3333, 0.75, 0.3125, 0.75, 0.3333, 0.7396, 0.3542, 0.7396, 0.3542, 0.75, 0.3333, 0.75, 0.375, 0.7708, 0.625, 0.7708, 0.625, 0.7917, 0.375, 0.7917, 0.375, 0.7917, 0.625, 0.7917, 0.625, 0.8125, 0.375, 0.8125, 0.375, 0.8125, 0.625, 0.8125, 0.625, 0.8333, 0.375, 0.8333, 0.375, 0.8333, 0.625, 0.8333, 0.625, 0.8542, 0.375, 0.8542, 0.375, 0.8708, 0.625, 0.8708, 0.625, 0.875, 0.375, 0.875, 0.375, 0.8792, 0.625, 0.8792, 0.625, 0.8958, 0.375, 0.8958, 0.375, 0.8958, 0.625, 0.8958, 0.625, 0.9167, 0.375, 0.9167, 0.375, 0.9167, 0.625, 0.9167, 0.625, 0.9375, 0.375, 0.9375, 0.375, 0.9375, 0.625, 0.9375, 0.625, 0.9583, 0.375, 0.9583, 0.375, 0.9583, 0.625, 0.9583, 0.625, 0.9792, 0.375, 0.9792, 0.375, 0.2604, 0.625, 0.2604, 0.625, 0.2708, 0.375, 0.2708, 0.375, 0.2708, 0.625, 0.2708, 0.625, 0.2917, 0.375, 0.2917, 0.375, 0.2917, 0.625, 0.2917, 0.625, 0.3125, 0.375, 0.3125, 0.375, 0.3125, 0.625, 0.3125, 0.625, 0.3333, 0.375, 0.3333, 0.375, 0.3333, 0.625, 0.3333, 0.625, 0.3542, 0.375, 0.3542, 0.375, 0.3708, 0.625, 0.3708, 0.625, 0.375, 0.375, 0.375, 0.375, 0.3792, 0.625, 0.3792, 0.625, 0.3958, 0.375, 0.3958, 0.375, 0.3958, 0.625, 0.3958, 0.625, 0.4167, 0.375, 0.4167, 0.375, 0.4167, 0.625, 0.4167, 0.625, 0.4375, 0.375, 0.4375, 0.375, 0.4375, 0.625, 0.4375, 0.625, 0.4583, 0.375, 0.4583, 0.375, 0.4583, 0.625, 0.4583, 0.625, 0.4792, 0.375, 0.4792, 0.3333, 0.5104, 0.3542, 0.5104, 0.3542, 0.5208, 0.3333, 0.5208, 0.3333, 0.5208, 0.3542, 0.5208, 0.3542, 0.5417, 0.3333, 0.5417, 0.3333, 0.5417, 0.3542, 0.5417, 0.3542, 0.5625, 0.3333, 0.5625, 0.3333, 0.5625, 0.3542, 0.5625, 0.3542, 0.5833, 0.3333, 0.5833, 0.3333, 0.5833, 0.3542, 0.5833, 0.3542, 0.6042, 0.3333, 0.6042, 0.3333, 0.6208, 0.3542, 0.6208, 0.3542, 0.625, 0.3333, 0.625, 0.3333, 0.6292, 0.3542, 0.6292, 0.3542, 0.6458, 0.3333, 0.6458, 0.3333, 0.6458, 0.3542, 0.6458, 0.3542, 0.6667, 0.3333, 0.6667, 0.3333, 0.6667, 0.3542, 0.6667, 0.3542, 0.6875, 0.3333, 0.6875, 0.3333, 0.6875, 0.3542, 0.6875, 0.3542, 0.7083, 0.3333, 0.7083, 0.3333, 0.7083, 0.3542, 0.7083, 0.3542, 0.7292, 0.3333, 0.7292, 0.3125, 0.5104, 0.3333, 0.5104, 0.3333, 0.5208, 0.3125, 0.5208, 0.3125, 0.5208, 0.3333, 0.5208, 0.3333, 0.5417, 0.3125, 0.5417, 0.3125, 0.5417, 0.3333, 0.5417, 0.3333, 0.5625, 0.3125, 0.5625, 0.3125, 0.5625, 0.3333, 0.5625, 0.3333, 0.5833, 0.3125, 0.5833, 0.3125, 0.5833, 0.3333, 0.5833, 0.3333, 0.6042, 0.3125, 0.6042, 0.3125, 0.6208, 0.3333, 0.6208, 0.3333, 0.625, 0.3125, 0.625, 0.3125, 0.6292, 0.3333, 0.6292, 0.3333, 0.6458, 0.3125, 0.6458, 0.3125, 0.6458, 0.3333, 0.6458, 0.3333, 0.6667, 0.3125, 0.6667, 0.3125, 0.6667, 0.3333, 0.6667, 0.3333, 0.6875, 0.3125, 0.6875, 0.3125, 0.6875, 0.3333, 0.6875, 0.3333, 0.7083, 0.3125, 0.7083, 0.3125, 0.7083, 0.3333, 0.7083, 0.3333, 0.7292, 0.3125, 0.7292, 0.2917, 0.5104, 0.3125, 0.5104, 0.3125, 0.5208, 0.2917, 0.5208, 0.2917, 0.5208, 0.3125, 0.5208, 0.3125, 0.5417, 0.2917, 0.5417, 0.2917, 0.5417, 0.3125, 0.5417, 0.3125, 0.5625, 0.2917, 0.5625, 0.2917, 0.5625, 0.3125, 0.5625, 0.3125, 0.5833, 0.2917, 0.5833, 0.2917, 0.5833, 0.3125, 0.5833, 0.3125, 0.6042, 0.2917, 0.6042, 0.2917, 0.6208, 0.3125, 0.6208, 0.3125, 0.625, 0.2917, 0.625, 0.2917, 0.6292, 0.3125, 0.6292, 0.3125, 0.6458, 0.2917, 0.6458, 0.2917, 0.6458, 0.3125, 0.6458, 0.3125, 0.6667, 0.2917, 0.6667, 0.2917, 0.6667, 0.3125, 0.6667, 0.3125, 0.6875, 0.2917, 0.6875, 0.2917, 0.6875, 0.3125, 0.6875, 0.3125, 0.7083, 0.2917, 0.7083, 0.2917, 0.7083, 0.3125, 0.7083, 0.3125, 0.7292, 0.2917, 0.7292, 0.2708, 0.5104, 0.2917, 0.5104, 0.2917, 0.5208, 0.2708, 0.5208, 0.2708, 0.5208, 0.2917, 0.5208, 0.2917, 0.5417, 0.2708, 0.5417, 0.2708, 0.5417, 0.2917, 0.5417, 0.2917, 0.5625, 0.2708, 0.5625, 0.2708, 0.5625, 0.2917, 0.5625, 0.2917, 0.5833, 0.2708, 0.5833, 0.2708, 0.5833, 0.2917, 0.5833, 0.2917, 0.6042, 0.2708, 0.6042, 0.2708, 0.6208, 0.2917, 0.6208, 0.2917, 0.625, 0.2708, 0.625, 0.2708, 0.6292, 0.2917, 0.6292, 0.2917, 0.6458, 0.2708, 0.6458, 0.2708, 0.6458, 0.2917, 0.6458, 0.2917, 0.6667, 0.2708, 0.6667, 0.2708, 0.6667, 0.2917, 0.6667, 0.2917, 0.6875, 0.2708, 0.6875, 0.2708, 0.6875, 0.2917, 0.6875, 0.2917, 0.7083, 0.2708, 0.7083, 0.2708, 0.7083, 0.2917, 0.7083, 0.2917, 0.7292, 0.2708, 0.7292, 0.2542, 0.5104, 0.2708, 0.5104, 0.2708, 0.5208, 0.2542, 0.5208, 0.2542, 0.5208, 0.2708, 0.5208, 0.2708, 0.5417, 0.2542, 0.5417, 0.2542, 0.5417, 0.2708, 0.5417, 0.2708, 0.5625, 0.2542, 0.5625, 0.2542, 0.5625, 0.2708, 0.5625, 0.2708, 0.5833, 0.2542, 0.5833, 0.2542, 0.5833, 0.2708, 0.5833, 0.2708, 0.6042, 0.2542, 0.6042, 0.2542, 0.6208, 0.2708, 0.6208, 0.2708, 0.625, 0.2542, 0.625, 0.2542, 0.6292, 0.2708, 0.6292, 0.2708, 0.6458, 0.2542, 0.6458, 0.2542, 0.6458, 0.2708, 0.6458, 0.2708, 0.6667, 0.2542, 0.6667, 0.2542, 0.6667, 0.2708, 0.6667, 0.2708, 0.6875, 0.2542, 0.6875, 0.2542, 0.6875, 0.2708, 0.6875, 0.2708, 0.7083, 0.2542, 0.7083, 0.2542, 0.7083, 0.2708, 0.7083, 0.2708, 0.7292, 0.2542, 0.7292, 0.2458, 0.5104, 0.25, 0.5104, 0.25, 0.5208, 0.2458, 0.5208, 0.2458, 0.5208, 0.25, 0.5208, 0.25, 0.5417, 0.2458, 0.5417, 0.2458, 0.5417, 0.25, 0.5417, 0.25, 0.5625, 0.2458, 0.5625, 0.2458, 0.5625, 0.25, 0.5625, 0.25, 0.5833, 0.2458, 0.5833, 0.2458, 0.5833, 0.25, 0.5833, 0.25, 0.6042, 0.2458, 0.6042, 0.2458, 0.6208, 0.25, 0.6208, 0.25, 0.625, 0.2458, 0.625, 0.2458, 0.6292, 0.25, 0.6292, 0.25, 0.6458, 0.2458, 0.6458, 0.2458, 0.6458, 0.25, 0.6458, 0.25, 0.6667, 0.2458, 0.6667, 0.2458, 0.6667, 0.25, 0.6667, 0.25, 0.6875, 0.2458, 0.6875, 0.2458, 0.6875, 0.25, 0.6875, 0.25, 0.7083, 0.2458, 0.7083, 0.2458, 0.7083, 0.25, 0.7083, 0.25, 0.7292, 0.2458, 0.7292, 0.2083, 0.5104, 0.2292, 0.5104, 0.2292, 0.5208, 0.2083, 0.5208, 0.2083, 0.5208, 0.2292, 0.5208, 0.2292, 0.5417, 0.2083, 0.5417, 0.2083, 0.5417, 0.2292, 0.5417, 0.2292, 0.5625, 0.2083, 0.5625, 0.2083, 0.5625, 0.2292, 0.5625, 0.2292, 0.5833, 0.2083, 0.5833, 0.2083, 0.5833, 0.2292, 0.5833, 0.2292, 0.6042, 0.2083, 0.6042, 0.2083, 0.6208, 0.2292, 0.6208, 0.2292, 0.625, 0.2083, 0.625, 0.2083, 0.6292, 0.2292, 0.6292, 0.2292, 0.6458, 0.2083, 0.6458, 0.2083, 0.6458, 0.2292, 0.6458, 0.2292, 0.6667, 0.2083, 0.6667, 0.2083, 0.6667, 0.2292, 0.6667, 0.2292, 0.6875, 0.2083, 0.6875, 0.2083, 0.6875, 0.2292, 0.6875, 0.2292, 0.7083, 0.2083, 0.7083, 0.2083, 0.7083, 0.2292, 0.7083, 0.2292, 0.7292, 0.2083, 0.7292, 0.1875, 0.5104, 0.2083, 0.5104, 0.2083, 0.5208, 0.1875, 0.5208, 0.1875, 0.5208, 0.2083, 0.5208, 0.2083, 0.5417, 0.1875, 0.5417, 0.1875, 0.5417, 0.2083, 0.5417, 0.2083, 0.5625, 0.1875, 0.5625, 0.1875, 0.5625, 0.2083, 0.5625, 0.2083, 0.5833, 0.1875, 0.5833, 0.1875, 0.5833, 0.2083, 0.5833, 0.2083, 0.6042, 0.1875, 0.6042, 0.1875, 0.6208, 0.2083, 0.6208, 0.2083, 0.625, 0.1875, 0.625, 0.1875, 0.6292, 0.2083, 0.6292, 0.2083, 0.6458, 0.1875, 0.6458, 0.1875, 0.6458, 0.2083, 0.6458, 0.2083, 0.6667, 0.1875, 0.6667, 0.1875, 0.6667, 0.2083, 0.6667, 0.2083, 0.6875, 0.1875, 0.6875, 0.1875, 0.6875, 0.2083, 0.6875, 0.2083, 0.7083, 0.1875, 0.7083, 0.1875, 0.7083, 0.2083, 0.7083, 0.2083, 0.7292, 0.1875, 0.7292, 0.1667, 0.5104, 0.1875, 0.5104, 0.1875, 0.5208, 0.1667, 0.5208, 0.1667, 0.5208, 0.1875, 0.5208, 0.1875, 0.5417, 0.1667, 0.5417, 0.1667, 0.5417, 0.1875, 0.5417, 0.1875, 0.5625, 0.1667, 0.5625, 0.1667, 0.5625, 0.1875, 0.5625, 0.1875, 0.5833, 0.1667, 0.5833, 0.1667, 0.5833, 0.1875, 0.5833, 0.1875, 0.6042, 0.1667, 0.6042, 0.1667, 0.6208, 0.1875, 0.6208, 0.1875, 0.625, 0.1667, 0.625, 0.1667, 0.6292, 0.1875, 0.6292, 0.1875, 0.6458, 0.1667, 0.6458, 0.1667, 0.6458, 0.1875, 0.6458, 0.1875, 0.6667, 0.1667, 0.6667, 0.1667, 0.6667, 0.1875, 0.6667, 0.1875, 0.6875, 0.1667, 0.6875, 0.1667, 0.6875, 0.1875, 0.6875, 0.1875, 0.7083, 0.1667, 0.7083, 0.1667, 0.7083, 0.1875, 0.7083, 0.1875, 0.7292, 0.1667, 0.7292, 0.1458, 0.5104, 0.1667, 0.5104, 0.1667, 0.5208, 0.1458, 0.5208, 0.1458, 0.5208, 0.1667, 0.5208, 0.1667, 0.5417, 0.1458, 0.5417, 0.1458, 0.5417, 0.1667, 0.5417, 0.1667, 0.5625, 0.1458, 0.5625, 0.1458, 0.5625, 0.1667, 0.5625, 0.1667, 0.5833, 0.1458, 0.5833, 0.1458, 0.5833, 0.1667, 0.5833, 0.1667, 0.6042, 0.1458, 0.6042, 0.1458, 0.6208, 0.1667, 0.6208, 0.1667, 0.625, 0.1458, 0.625, 0.1458, 0.6292, 0.1667, 0.6292, 0.1667, 0.6458, 0.1458, 0.6458, 0.1458, 0.6458, 0.1667, 0.6458, 0.1667, 0.6667, 0.1458, 0.6667, 0.1458, 0.6667, 0.1667, 0.6667, 0.1667, 0.6875, 0.1458, 0.6875, 0.1458, 0.6875, 0.1667, 0.6875, 0.1667, 0.7083, 0.1458, 0.7083, 0.1458, 0.7083, 0.1667, 0.7083, 0.1667, 0.7292, 0.1458, 0.7292, 0.1354, 0.5104, 0.1458, 0.5104, 0.1458, 0.5208, 0.1354, 0.5208, 0.1354, 0.5208, 0.1458, 0.5208, 0.1458, 0.5417, 0.1354, 0.5417, 0.1354, 0.5417, 0.1458, 0.5417, 0.1458, 0.5625, 0.1354, 0.5625, 0.1354, 0.5625, 0.1458, 0.5625, 0.1458, 0.5833, 0.1354, 0.5833, 0.1354, 0.5833, 0.1458, 0.5833, 0.1458, 0.6042, 0.1354, 0.6042, 0.1354, 0.6208, 0.1458, 0.6208, 0.1458, 0.625, 0.1354, 0.625, 0.1354, 0.6292, 0.1458, 0.6292, 0.1458, 0.6458, 0.1354, 0.6458, 0.1354, 0.6458, 0.1458, 0.6458, 0.1458, 0.6667, 0.1354, 0.6667, 0.1354, 0.6667, 0.1458, 0.6667, 0.1458, 0.6875, 0.1354, 0.6875, 0.1354, 0.6875, 0.1458, 0.6875, 0.1458, 0.7083, 0.1354, 0.7083, 0.1354, 0.7083, 0.1458, 0.7083, 0.1458, 0.7292, 0.1354, 0.7292, 0.8333, 0.5104, 0.8542, 0.5104, 0.8542, 0.5208, 0.8333, 0.5208, 0.8333, 0.5208, 0.8542, 0.5208, 0.8542, 0.5417, 0.8333, 0.5417, 0.8333, 0.5417, 0.8542, 0.5417, 0.8542, 0.5625, 0.8333, 0.5625, 0.8333, 0.5625, 0.8542, 0.5625, 0.8542, 0.5833, 0.8333, 0.5833, 0.8333, 0.5833, 0.8542, 0.5833, 0.8542, 0.6042, 0.8333, 0.6042, 0.8333, 0.6208, 0.8542, 0.6208, 0.8542, 0.625, 0.8333, 0.625, 0.8333, 0.6292, 0.8542, 0.6292, 0.8542, 0.6458, 0.8333, 0.6458, 0.8333, 0.6458, 0.8542, 0.6458, 0.8542, 0.6667, 0.8333, 0.6667, 0.8333, 0.6667, 0.8542, 0.6667, 0.8542, 0.6875, 0.8333, 0.6875, 0.8333, 0.6875, 0.8542, 0.6875, 0.8542, 0.7083, 0.8333, 0.7083, 0.8333, 0.7083, 0.8542, 0.7083, 0.8542, 0.7292, 0.8333, 0.7292, 0.8125, 0.5104, 0.8333, 0.5104, 0.8333, 0.5208, 0.8125, 0.5208, 0.8125, 0.5208, 0.8333, 0.5208, 0.8333, 0.5417, 0.8125, 0.5417, 0.8125, 0.5417, 0.8333, 0.5417, 0.8333, 0.5625, 0.8125, 0.5625, 0.8125, 0.5625, 0.8333, 0.5625, 0.8333, 0.5833, 0.8125, 0.5833, 0.8125, 0.5833, 0.8333, 0.5833, 0.8333, 0.6042, 0.8125, 0.6042, 0.8125, 0.6208, 0.8333, 0.6208, 0.8333, 0.625, 0.8125, 0.625, 0.8125, 0.6292, 0.8333, 0.6292, 0.8333, 0.6458, 0.8125, 0.6458, 0.8125, 0.6458, 0.8333, 0.6458, 0.8333, 0.6667, 0.8125, 0.6667, 0.8125, 0.6667, 0.8333, 0.6667, 0.8333, 0.6875, 0.8125, 0.6875, 0.8125, 0.6875, 0.8333, 0.6875, 0.8333, 0.7083, 0.8125, 0.7083, 0.8125, 0.7083, 0.8333, 0.7083, 0.8333, 0.7292, 0.8125, 0.7292, 0.7917, 0.5104, 0.8125, 0.5104, 0.8125, 0.5208, 0.7917, 0.5208, 0.7917, 0.5208, 0.8125, 0.5208, 0.8125, 0.5417, 0.7917, 0.5417, 0.7917, 0.5417, 0.8125, 0.5417, 0.8125, 0.5625, 0.7917, 0.5625, 0.7917, 0.5625, 0.8125, 0.5625, 0.8125, 0.5833, 0.7917, 0.5833, 0.7917, 0.5833, 0.8125, 0.5833, 0.8125, 0.6042, 0.7917, 0.6042, 0.7917, 0.6208, 0.8125, 0.6208, 0.8125, 0.625, 0.7917, 0.625, 0.7917, 0.6292, 0.8125, 0.6292, 0.8125, 0.6458, 0.7917, 0.6458, 0.7917, 0.6458, 0.8125, 0.6458, 0.8125, 0.6667, 0.7917, 0.6667, 0.7917, 0.6667, 0.8125, 0.6667, 0.8125, 0.6875, 0.7917, 0.6875, 0.7917, 0.6875, 0.8125, 0.6875, 0.8125, 0.7083, 0.7917, 0.7083, 0.7917, 0.7083, 0.8125, 0.7083, 0.8125, 0.7292, 0.7917, 0.7292, 0.7708, 0.5104, 0.7917, 0.5104, 0.7917, 0.5208, 0.7708, 0.5208, 0.7708, 0.5208, 0.7917, 0.5208, 0.7917, 0.5417, 0.7708, 0.5417, 0.7708, 0.5417, 0.7917, 0.5417, 0.7917, 0.5625, 0.7708, 0.5625, 0.7708, 0.5625, 0.7917, 0.5625, 0.7917, 0.5833, 0.7708, 0.5833, 0.7708, 0.5833, 0.7917, 0.5833, 0.7917, 0.6042, 0.7708, 0.6042, 0.7708, 0.6208, 0.7917, 0.6208, 0.7917, 0.625, 0.7708, 0.625, 0.7708, 0.6292, 0.7917, 0.6292, 0.7917, 0.6458, 0.7708, 0.6458, 0.7708, 0.6458, 0.7917, 0.6458, 0.7917, 0.6667, 0.7708, 0.6667, 0.7708, 0.6667, 0.7917, 0.6667, 0.7917, 0.6875, 0.7708, 0.6875, 0.7708, 0.6875, 0.7917, 0.6875, 0.7917, 0.7083, 0.7708, 0.7083, 0.7708, 0.7083, 0.7917, 0.7083, 0.7917, 0.7292, 0.7708, 0.7292, 0.7542, 0.5104, 0.7708, 0.5104, 0.7708, 0.5208, 0.7542, 0.5208, 0.7542, 0.5208, 0.7708, 0.5208, 0.7708, 0.5417, 0.7542, 0.5417, 0.7542, 0.5417, 0.7708, 0.5417, 0.7708, 0.5625, 0.7542, 0.5625, 0.7542, 0.5625, 0.7708, 0.5625, 0.7708, 0.5833, 0.7542, 0.5833, 0.7542, 0.5833, 0.7708, 0.5833, 0.7708, 0.6042, 0.7542, 0.6042, 0.7542, 0.6208, 0.7708, 0.6208, 0.7708, 0.625, 0.7542, 0.625, 0.7542, 0.6292, 0.7708, 0.6292, 0.7708, 0.6458, 0.7542, 0.6458, 0.7542, 0.6458, 0.7708, 0.6458, 0.7708, 0.6667, 0.7542, 0.6667, 0.7542, 0.6667, 0.7708, 0.6667, 0.7708, 0.6875, 0.7542, 0.6875, 0.7542, 0.6875, 0.7708, 0.6875, 0.7708, 0.7083, 0.7542, 0.7083, 0.7542, 0.7083, 0.7708, 0.7083, 0.7708, 0.7292, 0.7542, 0.7292, 0.7458, 0.5104, 0.75, 0.5104, 0.75, 0.5208, 0.7458, 0.5208, 0.7458, 0.5208, 0.75, 0.5208, 0.75, 0.5417, 0.7458, 0.5417, 0.7458, 0.5417, 0.75, 0.5417, 0.75, 0.5625, 0.7458, 0.5625, 0.7458, 0.5625, 0.75, 0.5625, 0.75, 0.5833, 0.7458, 0.5833, 0.7458, 0.5833, 0.75, 0.5833, 0.75, 0.6042, 0.7458, 0.6042, 0.7458, 0.6208, 0.75, 0.6208, 0.75, 0.625, 0.7458, 0.625, 0.7458, 0.6292, 0.75, 0.6292, 0.75, 0.6458, 0.7458, 0.6458, 0.7458, 0.6458, 0.75, 0.6458, 0.75, 0.6667, 0.7458, 0.6667, 0.7458, 0.6667, 0.75, 0.6667, 0.75, 0.6875, 0.7458, 0.6875, 0.7458, 0.6875, 0.75, 0.6875, 0.75, 0.7083, 0.7458, 0.7083, 0.7458, 0.7083, 0.75, 0.7083, 0.75, 0.7292, 0.7458, 0.7292, 0.7083, 0.5104, 0.7292, 0.5104, 0.7292, 0.5208, 0.7083, 0.5208, 0.7083, 0.5208, 0.7292, 0.5208, 0.7292, 0.5417, 0.7083, 0.5417, 0.7083, 0.5417, 0.7292, 0.5417, 0.7292, 0.5625, 0.7083, 0.5625, 0.7083, 0.5625, 0.7292, 0.5625, 0.7292, 0.5833, 0.7083, 0.5833, 0.7083, 0.5833, 0.7292, 0.5833, 0.7292, 0.6042, 0.7083, 0.6042, 0.7083, 0.6208, 0.7292, 0.6208, 0.7292, 0.625, 0.7083, 0.625, 0.7083, 0.6292, 0.7292, 0.6292, 0.7292, 0.6458, 0.7083, 0.6458, 0.7083, 0.6458, 0.7292, 0.6458, 0.7292, 0.6667, 0.7083, 0.6667, 0.7083, 0.6667, 0.7292, 0.6667, 0.7292, 0.6875, 0.7083, 0.6875, 0.7083, 0.6875, 0.7292, 0.6875, 0.7292, 0.7083, 0.7083, 0.7083, 0.7083, 0.7083, 0.7292, 0.7083, 0.7292, 0.7292, 0.7083, 0.7292, 0.6875, 0.5104, 0.7083, 0.5104, 0.7083, 0.5208, 0.6875, 0.5208, 0.6875, 0.5208, 0.7083, 0.5208, 0.7083, 0.5417, 0.6875, 0.5417, 0.6875, 0.5417, 0.7083, 0.5417, 0.7083, 0.5625, 0.6875, 0.5625, 0.6875, 0.5625, 0.7083, 0.5625, 0.7083, 0.5833, 0.6875, 0.5833, 0.6875, 0.5833, 0.7083, 0.5833, 0.7083, 0.6042, 0.6875, 0.6042, 0.6875, 0.6208, 0.7083, 0.6208, 0.7083, 0.625, 0.6875, 0.625, 0.6875, 0.6292, 0.7083, 0.6292, 0.7083, 0.6458, 0.6875, 0.6458, 0.6875, 0.6458, 0.7083, 0.6458, 0.7083, 0.6667, 0.6875, 0.6667, 0.6875, 0.6667, 0.7083, 0.6667, 0.7083, 0.6875, 0.6875, 0.6875, 0.6875, 0.6875, 0.7083, 0.6875, 0.7083, 0.7083, 0.6875, 0.7083, 0.6875, 0.7083, 0.7083, 0.7083, 0.7083, 0.7292, 0.6875, 0.7292, 0.6667, 0.5104, 0.6875, 0.5104, 0.6875, 0.5208, 0.6667, 0.5208, 0.6667, 0.5208, 0.6875, 0.5208, 0.6875, 0.5417, 0.6667, 0.5417, 0.6667, 0.5417, 0.6875, 0.5417, 0.6875, 0.5625, 0.6667, 0.5625, 0.6667, 0.5625, 0.6875, 0.5625, 0.6875, 0.5833, 0.6667, 0.5833, 0.6667, 0.5833, 0.6875, 0.5833, 0.6875, 0.6042, 0.6667, 0.6042, 0.6667, 0.6208, 0.6875, 0.6208, 0.6875, 0.625, 0.6667, 0.625, 0.6667, 0.6292, 0.6875, 0.6292, 0.6875, 0.6458, 0.6667, 0.6458, 0.6667, 0.6458, 0.6875, 0.6458, 0.6875, 0.6667, 0.6667, 0.6667, 0.6667, 0.6667, 0.6875, 0.6667, 0.6875, 0.6875, 0.6667, 0.6875, 0.6667, 0.6875, 0.6875, 0.6875, 0.6875, 0.7083, 0.6667, 0.7083, 0.6667, 0.7083, 0.6875, 0.7083, 0.6875, 0.7292, 0.6667, 0.7292, 0.6458, 0.5104, 0.6667, 0.5104, 0.6667, 0.5208, 0.6458, 0.5208, 0.6458, 0.5208, 0.6667, 0.5208, 0.6667, 0.5417, 0.6458, 0.5417, 0.6458, 0.5417, 0.6667, 0.5417, 0.6667, 0.5625, 0.6458, 0.5625, 0.6458, 0.5625, 0.6667, 0.5625, 0.6667, 0.5833, 0.6458, 0.5833, 0.6458, 0.5833, 0.6667, 0.5833, 0.6667, 0.6042, 0.6458, 0.6042, 0.6458, 0.6208, 0.6667, 0.6208, 0.6667, 0.625, 0.6458, 0.625, 0.6458, 0.6292, 0.6667, 0.6292, 0.6667, 0.6458, 0.6458, 0.6458, 0.6458, 0.6458, 0.6667, 0.6458, 0.6667, 0.6667, 0.6458, 0.6667, 0.6458, 0.6667, 0.6667, 0.6667, 0.6667, 0.6875, 0.6458, 0.6875, 0.6458, 0.6875, 0.6667, 0.6875, 0.6667, 0.7083, 0.6458, 0.7083, 0.6458, 0.7083, 0.6667, 0.7083, 0.6667, 0.7292, 0.6458, 0.7292, 0.8646, 0.5104, 0.875, 0.5104, 0.875, 0.5208, 0.8646, 0.5208, 0.8646, 0.5208, 0.875, 0.5208, 0.875, 0.5417, 0.8646, 0.5417, 0.8646, 0.5417, 0.875, 0.5417, 0.875, 0.5625, 0.8646, 0.5625, 0.8646, 0.5625, 0.875, 0.5625, 0.875, 0.5833, 0.8646, 0.5833, 0.8646, 0.5833, 0.875, 0.5833, 0.875, 0.6042, 0.8646, 0.6042, 0.8646, 0.6208, 0.875, 0.6208, 0.875, 0.625, 0.8646, 0.625, 0.8646, 0.6292, 0.875, 0.6292, 0.875, 0.6458, 0.8646, 0.6458, 0.8646, 0.6458, 0.875, 0.6458, 0.875, 0.6667, 0.8646, 0.6667, 0.8646, 0.6667, 0.875, 0.6667, 0.875, 0.6875, 0.8646, 0.6875, 0.8646, 0.6875, 0.875, 0.6875, 0.875, 0.7083, 0.8646, 0.7083, 0.8646, 0.7083, 0.875, 0.7083, 0.875, 0.7292, 0.8646, 0.7292, 0.3646, 0.5104, 0.375, 0.5104, 0.375, 0.5208, 0.3646, 0.5208, 0.3646, 0.5208, 0.375, 0.5208, 0.375, 0.5417, 0.3646, 0.5417, 0.3646, 0.5417, 0.375, 0.5417, 0.375, 0.5625, 0.3646, 0.5625, 0.3646, 0.5625, 0.375, 0.5625, 0.375, 0.5833, 0.3646, 0.5833, 0.3646, 0.5833, 0.375, 0.5833, 0.375, 0.6042, 0.3646, 0.6042, 0.3646, 0.6208, 0.375, 0.6208, 0.375, 0.625, 0.3646, 0.625, 0.3646, 0.6292, 0.375, 0.6292, 0.375, 0.6458, 0.3646, 0.6458, 0.3646, 0.6458, 0.375, 0.6458, 0.375, 0.6667, 0.3646, 0.6667, 0.3646, 0.6667, 0.375, 0.6667, 0.375, 0.6875, 0.3646, 0.6875, 0.3646, 0.6875, 0.375, 0.6875, 0.375, 0.7083, 0.3646, 0.7083, 0.3646, 0.7083, 0.375, 0.7083, 0.375, 0.7292, 0.3646, 0.7292, 0.375, 0.5104, 0.625, 0.5104, 0.625, 0.5208, 0.375, 0.5208, 0.375, 0.5208, 0.625, 0.5208, 0.625, 0.5417, 0.375, 0.5417, 0.375, 0.5417, 0.625, 0.5417, 0.625, 0.5625, 0.375, 0.5625, 0.375, 0.5625, 0.625, 0.5625, 0.625, 0.5833, 0.375, 0.5833, 0.375, 0.5833, 0.625, 0.5833, 0.625, 0.6042, 0.375, 0.6042, 0.375, 0.6208, 0.625, 0.6208, 0.625, 0.625, 0.375, 0.625, 0.375, 0.6292, 0.625, 0.6292, 0.625, 0.6458, 0.375, 0.6458, 0.375, 0.6458, 0.625, 0.6458, 0.625, 0.6667, 0.375, 0.6667, 0.375, 0.6667, 0.625, 0.6667, 0.625, 0.6875, 0.375, 0.6875, 0.375, 0.6875, 0.625, 0.6875, 0.625, 0.7083, 0.375, 0.7083, 0.375, 0.7083, 0.625, 0.7083, 0.625, 0.7292, 0.375, 0.7292, 0.375, 0.01042, 0.625, 0.01042, 0.625, 0.02083, 0.375, 0.02083, 0.375, 0.02083, 0.625, 0.02083, 0.625, 0.04167, 0.375, 0.04167, 0.375, 0.04167, 0.625, 0.04167, 0.625, 0.0625, 0.375, 0.0625, 0.375, 0.0625, 0.625, 0.0625, 0.625, 0.08333, 0.375, 0.08333, 0.375, 0.08333, 0.625, 0.08333, 0.625, 0.1042, 0.375, 0.1042, 0.375, 0.1208, 0.625, 0.1208, 0.625, 0.125, 0.375, 0.125, 0.375, 0.1292, 0.625, 0.1292, 0.625, 0.1458, 0.375, 0.1458, 0.375, 0.1458, 0.625, 0.1458, 0.625, 0.1667, 0.375, 0.1667, 0.375, 0.1667, 0.625, 0.1667, 0.625, 0.1875, 0.375, 0.1875, 0.375, 0.1875, 0.625, 0.1875, 0.625, 0.2083, 0.375, 0.2083, 0.375, 0.2083, 0.625, 0.2083, 0.625, 0.2292, 0.375, 0.2292, 0.7292, 0.7083, 0.7458, 0.7083, 0.7458, 0.7292, 0.7292, 0.7292, 0.7292, 0.6875, 0.7458, 0.6875, 0.7458, 0.7083, 0.7292, 0.7083, 0.7292, 0.6667, 0.7458, 0.6667, 0.7458, 0.6875, 0.7292, 0.6875, 0.7292, 0.6458, 0.7458, 0.6458, 0.7458, 0.6667, 0.7292, 0.6667, 0.7292, 0.6292, 0.7458, 0.6292, 0.7458, 0.6458, 0.7292, 0.6458, 0.7292, 0.6208, 0.7458, 0.6208, 0.7458, 0.625, 0.7292, 0.625, 0.7292, 0.5833, 0.7458, 0.5833, 0.7458, 0.6042, 0.7292, 0.6042, 0.7292, 0.5625, 0.7458, 0.5625, 0.7458, 0.5833, 0.7292, 0.5833, 0.7292, 0.5417, 0.7458, 0.5417, 0.7458, 0.5625, 0.7292, 0.5625, 0.7292, 0.5208, 0.7458, 0.5208, 0.7458, 0.5417, 0.7292, 0.5417, 0.7292, 0.5104, 0.7458, 0.5104, 0.7458, 0.5208, 0.7292, 0.5208, 0.25, 0.7083, 0.2542, 0.7083, 0.2542, 0.7292, 0.25, 0.7292, 0.25, 0.6875, 0.2542, 0.6875, 0.2542, 0.7083, 0.25, 0.7083, 0.25, 0.6667, 0.2542, 0.6667, 0.2542, 0.6875, 0.25, 0.6875, 0.25, 0.6458, 0.2542, 0.6458, 0.2542, 0.6667, 0.25, 0.6667, 0.25, 0.6292, 0.2542, 0.6292, 0.2542, 0.6458, 0.25, 0.6458, 0.25, 0.6208, 0.2542, 0.6208, 0.2542, 0.625, 0.25, 0.625, 0.25, 0.5833, 0.2542, 0.5833, 0.2542, 0.6042, 0.25, 0.6042, 0.25, 0.5625, 0.2542, 0.5625, 0.2542, 0.5833, 0.25, 0.5833, 0.25, 0.5417, 0.2542, 0.5417, 0.2542, 0.5625, 0.25, 0.5625, 0.25, 0.5208, 0.2542, 0.5208, 0.2542, 0.5417, 0.25, 0.5417, 0.25, 0.5104, 0.2542, 0.5104, 0.2542, 0.5208, 0.25, 0.5208, 0.375, 0.375, 0.625, 0.375, 0.625, 0.3792, 0.375, 0.3792, 0.375, 0.8542, 0.625, 0.8542, 0.625, 0.8708, 0.375, 0.8708, 0.25, 0.7396, 0.2542, 0.7396, 0.2542, 0.75, 0.25, 0.75, 0.7292, 0.7396, 0.7458, 0.7396, 0.7458, 0.75, 0.7292, 0.75, 0.75, 0.7083, 0.7542, 0.7083, 0.7542, 0.7292, 0.75, 0.7292, 0.75, 0.6875, 0.7542, 0.6875, 0.7542, 0.7083, 0.75, 0.7083, 0.75, 0.6667, 0.7542, 0.6667, 0.7542, 0.6875, 0.75, 0.6875, 0.75, 0.6458, 0.7542, 0.6458, 0.7542, 0.6667, 0.75, 0.6667, 0.75, 0.6292, 0.7542, 0.6292, 0.7542, 0.6458, 0.75, 0.6458, 0.75, 0.6208, 0.7542, 0.6208, 0.7542, 0.625, 0.75, 0.625, 0.75, 0.5833, 0.7542, 0.5833, 0.7542, 0.6042, 0.75, 0.6042, 0.75, 0.5625, 0.7542, 0.5625, 0.7542, 0.5833, 0.75, 0.5833, 0.75, 0.5417, 0.7542, 0.5417, 0.7542, 0.5625, 0.75, 0.5625, 0.75, 0.5208, 0.7542, 0.5208, 0.7542, 0.5417, 0.75, 0.5417, 0.75, 0.5104, 0.7542, 0.5104, 0.7542, 0.5208, 0.75, 0.5208, 0.2292, 0.7083, 0.2458, 0.7083, 0.2458, 0.7292, 0.2292, 0.7292, 0.2292, 0.6875, 0.2458, 0.6875, 0.2458, 0.7083, 0.2292, 0.7083, 0.2292, 0.6667, 0.2458, 0.6667, 0.2458, 0.6875, 0.2292, 0.6875, 0.2292, 0.6458, 0.2458, 0.6458, 0.2458, 0.6667, 0.2292, 0.6667, 0.2292, 0.6292, 0.2458, 0.6292, 0.2458, 0.6458, 0.2292, 0.6458, 0.2292, 0.6208, 0.2458, 0.6208, 0.2458, 0.625, 0.2292, 0.625, 0.2292, 0.5833, 0.2458, 0.5833, 0.2458, 0.6042, 0.2292, 0.6042, 0.2292, 0.5625, 0.2458, 0.5625, 0.2458, 0.5833, 0.2292, 0.5833, 0.2292, 0.5417, 0.2458, 0.5417, 0.2458, 0.5625, 0.2292, 0.5625, 0.2292, 0.5208, 0.2458, 0.5208, 0.2458, 0.5417, 0.2292, 0.5417, 0.2292, 0.5104, 0.2458, 0.5104, 0.2458, 0.5208, 0.2292, 0.5208, 0.375, 0.3542, 0.625, 0.3542, 0.625, 0.3708, 0.375, 0.3708, 0.375, 0.875, 0.625, 0.875, 0.625, 0.8792, 0.375, 0.8792, 0.2292, 0.7396, 0.2458, 0.7396, 0.2458, 0.75, 0.2292, 0.75, 0.75, 0.7396, 0.7542, 0.7396, 0.7542, 0.75, 0.75, 0.75, 0.2292, 0.6042, 0.2458, 0.6042, 0.2458, 0.6208, 0.2292, 0.6208, 0.75, 0.6042, 0.7542, 0.6042, 0.7542, 0.6208, 0.75, 0.6208, 0.25, 0.6042, 0.2542, 0.6042, 0.2542, 0.6208, 0.25, 0.6208, 0.7292, 0.6042, 0.7458, 0.6042, 0.7458, 0.6208, 0.7292, 0.6208, 0.375, 0.125, 0.625, 0.125, 0.625, 0.1292, 0.375, 0.1292, 0.375, 0.6042, 0.625, 0.6042, 0.625, 0.6208, 0.375, 0.6208, 0.3646, 0.6042, 0.375, 0.6042, 0.375, 0.6208, 0.3646, 0.6208, 0.8646, 0.6042, 0.875, 0.6042, 0.875, 0.6208, 0.8646, 0.6208, 0.6458, 0.6042, 0.6667, 0.6042, 0.6667, 0.6208, 0.6458, 0.6208, 0.6667, 0.6042, 0.6875, 0.6042, 0.6875, 0.6208, 0.6667, 0.6208, 0.6875, 0.6042, 0.7083, 0.6042, 0.7083, 0.6208, 0.6875, 0.6208, 0.7083, 0.6042, 0.7292, 0.6042, 0.7292, 0.6208, 0.7083, 0.6208, 0.7458, 0.6042, 0.75, 0.6042, 0.75, 0.6208, 0.7458, 0.6208, 0.7542, 0.6042, 0.7708, 0.6042, 0.7708, 0.6208, 0.7542, 0.6208, 0.7708, 0.6042, 0.7917, 0.6042, 0.7917, 0.6208, 0.7708, 0.6208, 0.7917, 0.6042, 0.8125, 0.6042, 0.8125, 0.6208, 0.7917, 0.6208, 0.8125, 0.6042, 0.8333, 0.6042, 0.8333, 0.6208, 0.8125, 0.6208, 0.8333, 0.6042, 0.8542, 0.6042, 0.8542, 0.6208, 0.8333, 0.6208, 0.1354, 0.6042, 0.1458, 0.6042, 0.1458, 0.6208, 0.1354, 0.6208, 0.1458, 0.6042, 0.1667, 0.6042, 0.1667, 0.6208, 0.1458, 0.6208, 0.1667, 0.6042, 0.1875, 0.6042, 0.1875, 0.6208, 0.1667, 0.6208, 0.1875, 0.6042, 0.2083, 0.6042, 0.2083, 0.6208, 0.1875, 0.6208, 0.2083, 0.6042, 0.2292, 0.6042, 0.2292, 0.6208, 0.2083, 0.6208, 0.2458, 0.6042, 0.25, 0.6042, 0.25, 0.6208, 0.2458, 0.6208, 0.2542, 0.6042, 0.2708, 0.6042, 0.2708, 0.6208, 0.2542, 0.6208, 0.2708, 0.6042, 0.2917, 0.6042, 0.2917, 0.6208, 0.2708, 0.6208, 0.2917, 0.6042, 0.3125, 0.6042, 0.3125, 0.6208, 0.2917, 0.6208, 0.3125, 0.6042, 0.3333, 0.6042, 0.3333, 0.6208, 0.3125, 0.6208, 0.3333, 0.6042, 0.3542, 0.6042, 0.3542, 0.6208, 0.3333, 0.6208, 0.2292, 0.625, 0.2458, 0.625, 0.2458, 0.6292, 0.2292, 0.6292, 0.75, 0.625, 0.7542, 0.625, 0.7542, 0.6292, 0.75, 0.6292, 0.25, 0.625, 0.2542, 0.625, 0.2542, 0.6292, 0.25, 0.6292, 0.7292, 0.625, 0.7458, 0.625, 0.7458, 0.6292, 0.7292, 0.6292, 0.375, 0.1042, 0.625, 0.1042, 0.625, 0.1208, 0.375, 0.1208, 0.375, 0.625, 0.625, 0.625, 0.625, 0.6292, 0.375, 0.6292, 0.3646, 0.625, 0.375, 0.625, 0.375, 0.6292, 0.3646, 0.6292, 0.8646, 0.625, 0.875, 0.625, 0.875, 0.6292, 0.8646, 0.6292, 0.6458, 0.625, 0.6667, 0.625, 0.6667, 0.6292, 0.6458, 0.6292, 0.6667, 0.625, 0.6875, 0.625, 0.6875, 0.6292, 0.6667, 0.6292, 0.6875, 0.625, 0.7083, 0.625, 0.7083, 0.6292, 0.6875, 0.6292, 0.7083, 0.625, 0.7292, 0.625, 0.7292, 0.6292, 0.7083, 0.6292, 0.7458, 0.625, 0.75, 0.625, 0.75, 0.6292, 0.7458, 0.6292, 0.7542, 0.625, 0.7708, 0.625, 0.7708, 0.6292, 0.7542, 0.6292, 0.7708, 0.625, 0.7917, 0.625, 0.7917, 0.6292, 0.7708, 0.6292, 0.7917, 0.625, 0.8125, 0.625, 0.8125, 0.6292, 0.7917, 0.6292, 0.8125, 0.625, 0.8333, 0.625, 0.8333, 0.6292, 0.8125, 0.6292, 0.8333, 0.625, 0.8542, 0.625, 0.8542, 0.6292, 0.8333, 0.6292, 0.1354, 0.625, 0.1458, 0.625, 0.1458, 0.6292, 0.1354, 0.6292, 0.1458, 0.625, 0.1667, 0.625, 0.1667, 0.6292, 0.1458, 0.6292, 0.1667, 0.625, 0.1875, 0.625, 0.1875, 0.6292, 0.1667, 0.6292, 0.1875, 0.625, 0.2083, 0.625, 0.2083, 0.6292, 0.1875, 0.6292, 0.2083, 0.625, 0.2292, 0.625, 0.2292, 0.6292, 0.2083, 0.6292, 0.2458, 0.625, 0.25, 0.625, 0.25, 0.6292, 0.2458, 0.6292, 0.2542, 0.625, 0.2708, 0.625, 0.2708, 0.6292, 0.2542, 0.6292, 0.2708, 0.625, 0.2917, 0.625, 0.2917, 0.6292, 0.2708, 0.6292, 0.2917, 0.625, 0.3125, 0.625, 0.3125, 0.6292, 0.2917, 0.6292, 0.3125, 0.625, 0.3333, 0.625, 0.3333, 0.6292, 0.3125, 0.6292, 0.3333, 0.625, 0.3542, 0.625, 0.3542, 0.6292, 0.3333, 0.6292, 0.2292, 0.5, 0.2458, 0.5, 0.2458, 0.5104, 0.2292, 0.5104, 0.75, 0.5, 0.7542, 0.5, 0.7542, 0.5104, 0.75, 0.5104, 0.25, 0.5, 0.2542, 0.5, 0.2542, 0.5104, 0.25, 0.5104, 0.7292, 0.5, 0.7458, 0.5, 0.7458, 0.5104, 0.7292, 0.5104, 0.375, 0.5, 0.625, 0.5, 0.625, 0.5104, 0.375, 0.5104, 0.3646, 0.5, 0.375, 0.5, 0.375, 0.5104, 0.3646, 0.5104, 0.8646, 0.5, 0.875, 0.5, 0.875, 0.5104, 0.8646, 0.5104, 0.6458, 0.5, 0.6667, 0.5, 0.6667, 0.5104, 0.6458, 0.5104, 0.6667, 0.5, 0.6875, 0.5, 0.6875, 0.5104, 0.6667, 0.5104, 0.6875, 0.5, 0.7083, 0.5, 0.7083, 0.5104, 0.6875, 0.5104, 0.7083, 0.5, 0.7292, 0.5, 0.7292, 0.5104, 0.7083, 0.5104, 0.7458, 0.5, 0.75, 0.5, 0.75, 0.5104, 0.7458, 0.5104, 0.7542, 0.5, 0.7708, 0.5, 0.7708, 0.5104, 0.7542, 0.5104, 0.7708, 0.5, 0.7917, 0.5, 0.7917, 0.5104, 0.7708, 0.5104, 0.7917, 0.5, 0.8125, 0.5, 0.8125, 0.5104, 0.7917, 0.5104, 0.8125, 0.5, 0.8333, 0.5, 0.8333, 0.5104, 0.8125, 0.5104, 0.8333, 0.5, 0.8542, 0.5, 0.8542, 0.5104, 0.8333, 0.5104, 0.1354, 0.5, 0.1458, 0.5, 0.1458, 0.5104, 0.1354, 0.5104, 0.1458, 0.5, 0.1667, 0.5, 0.1667, 0.5104, 0.1458, 0.5104, 0.1667, 0.5, 0.1875, 0.5, 0.1875, 0.5104, 0.1667, 0.5104, 0.1875, 0.5, 0.2083, 0.5, 0.2083, 0.5104, 0.1875, 0.5104, 0.2083, 0.5, 0.2292, 0.5, 0.2292, 0.5104, 0.2083, 0.5104, 0.2458, 0.5, 0.25, 0.5, 0.25, 0.5104, 0.2458, 0.5104, 0.2542, 0.5, 0.2708, 0.5, 0.2708, 0.5104, 0.2542, 0.5104, 0.2708, 0.5, 0.2917, 0.5, 0.2917, 0.5104, 0.2708, 0.5104, 0.2917, 0.5, 0.3125, 0.5, 0.3125, 0.5104, 0.2917, 0.5104, 0.3125, 0.5, 0.3333, 0.5, 0.3333, 0.5104, 0.3125, 0.5104, 0.3333, 0.5, 0.3542, 0.5, 0.3542, 0.5104, 0.3333, 0.5104, 0.375, 0.2292, 0.625, 0.2292, 0.625, 0.2396, 0.375, 0.2396, 0.6354, 0.5, 0.6458, 0.5, 0.6458, 0.5104, 0.6354, 0.5104, 0.6354, 0.625, 0.6458, 0.625, 0.6458, 0.6292, 0.6354, 0.6292, 0.6354, 0.6042, 0.6458, 0.6042, 0.6458, 0.6208, 0.6354, 0.6208, 0.6354, 0.7083, 0.6458, 0.7083, 0.6458, 0.7292, 0.6354, 0.7292, 0.6354, 0.6875, 0.6458, 0.6875, 0.6458, 0.7083, 0.6354, 0.7083, 0.6354, 0.6667, 0.6458, 0.6667, 0.6458, 0.6875, 0.6354, 0.6875, 0.6354, 0.6458, 0.6458, 0.6458, 0.6458, 0.6667, 0.6354, 0.6667, 0.6354, 0.6292, 0.6458, 0.6292, 0.6458, 0.6458, 0.6354, 0.6458, 0.6354, 0.6208, 0.6458, 0.6208, 0.6458, 0.625, 0.6354, 0.625, 0.6354, 0.5833, 0.6458, 0.5833, 0.6458, 0.6042, 0.6354, 0.6042, 0.6354, 0.5625, 0.6458, 0.5625, 0.6458, 0.5833, 0.6354, 0.5833, 0.6354, 0.5417, 0.6458, 0.5417, 0.6458, 0.5625, 0.6354, 0.5625, 0.6354, 0.5208, 0.6458, 0.5208, 0.6458, 0.5417, 0.6354, 0.5417, 0.6354, 0.5104, 0.6458, 0.5104, 0.6458, 0.5208, 0.6354, 0.5208, 0.375, 0.7604, 0.625, 0.7604, 0.625, 0.7708, 0.375, 0.7708, 0.6354, 0.7396, 0.6458, 0.7396, 0.6458, 0.75, 0.6354, 0.75, 0.6354, 0.7292, 0.6458, 0.7292, 0.6458, 0.7396, 0.6354, 0.7396, 0.75, 0.7292, 0.7542, 0.7292, 0.7542, 0.7396, 0.75, 0.7396, 0.2292, 0.7292, 0.2458, 0.7292, 0.2458, 0.7396, 0.2292, 0.7396, 0.7292, 0.7292, 0.7458, 0.7292, 0.7458, 0.7396, 0.7292, 0.7396, 0.25, 0.7292, 0.2542, 0.7292, 0.2542, 0.7396, 0.25, 0.7396, 0.375, 0.0, 0.625, 0.0, 0.625, 0.01042, 0.375, 0.01042, 0.3333, 0.7292, 0.3542, 0.7292, 0.3542, 0.7396, 0.3333, 0.7396, 0.3125, 0.7292, 0.3333, 0.7292, 0.3333, 0.7396, 0.3125, 0.7396, 0.2917, 0.7292, 0.3125, 0.7292, 0.3125, 0.7396, 0.2917, 0.7396, 0.2708, 0.7292, 0.2917, 0.7292, 0.2917, 0.7396, 0.2708, 0.7396, 0.2542, 0.7292, 0.2708, 0.7292, 0.2708, 0.7396, 0.2542, 0.7396, 0.2458, 0.7292, 0.25, 0.7292, 0.25, 0.7396, 0.2458, 0.7396, 0.2083, 0.7292, 0.2292, 0.7292, 0.2292, 0.7396, 0.2083, 0.7396, 0.1875, 0.7292, 0.2083, 0.7292, 0.2083, 0.7396, 0.1875, 0.7396, 0.1667, 0.7292, 0.1875, 0.7292, 0.1875, 0.7396, 0.1667, 0.7396, 0.1458, 0.7292, 0.1667, 0.7292, 0.1667, 0.7396, 0.1458, 0.7396, 0.1354, 0.7292, 0.1458, 0.7292, 0.1458, 0.7396, 0.1354, 0.7396, 0.8333, 0.7292, 0.8542, 0.7292, 0.8542, 0.7396, 0.8333, 0.7396, 0.8125, 0.7292, 0.8333, 0.7292, 0.8333, 0.7396, 0.8125, 0.7396, 0.7917, 0.7292, 0.8125, 0.7292, 0.8125, 0.7396, 0.7917, 0.7396, 0.7708, 0.7292, 0.7917, 0.7292, 0.7917, 0.7396, 0.7708, 0.7396, 0.7542, 0.7292, 0.7708, 0.7292, 0.7708, 0.7396, 0.7542, 0.7396, 0.7458, 0.7292, 0.75, 0.7292, 0.75, 0.7396, 0.7458, 0.7396, 0.7083, 0.7292, 0.7292, 0.7292, 0.7292, 0.7396, 0.7083, 0.7396, 0.6875, 0.7292, 0.7083, 0.7292, 0.7083, 0.7396, 0.6875, 0.7396, 0.6667, 0.7292, 0.6875, 0.7292, 0.6875, 0.7396, 0.6667, 0.7396, 0.6458, 0.7292, 0.6667, 0.7292, 0.6667, 0.7396, 0.6458, 0.7396, 0.8646, 0.7292, 0.875, 0.7292, 0.875, 0.7396, 0.8646, 0.7396, 0.3646, 0.7292, 0.375, 0.7292, 0.375, 0.7396, 0.3646, 0.7396, 0.375, 0.7292, 0.625, 0.7292, 0.625, 0.7396, 0.375, 0.7396, 0.8542, 0.7292, 0.8646, 0.7292, 0.8646, 0.7396, 0.8542, 0.7396, 0.125, 0.7292, 0.1354, 0.7292, 0.1354, 0.7396, 0.125, 0.7396, 0.125, 0.5, 0.1354, 0.5, 0.1354, 0.5104, 0.125, 0.5104, 0.8542, 0.5, 0.8646, 0.5, 0.8646, 0.5104, 0.8542, 0.5104, 0.125, 0.625, 0.1354, 0.625, 0.1354, 0.6292, 0.125, 0.6292, 0.8542, 0.625, 0.8646, 0.625, 0.8646, 0.6292, 0.8542, 0.6292, 0.125, 0.6042, 0.1354, 0.6042, 0.1354, 0.6208, 0.125, 0.6208, 0.8542, 0.6042, 0.8646, 0.6042, 0.8646, 0.6208, 0.8542, 0.6208, 0.8542, 0.7083, 0.8646, 0.7083, 0.8646, 0.7292, 0.8542, 0.7292, 0.8542, 0.6875, 0.8646, 0.6875, 0.8646, 0.7083, 0.8542, 0.7083, 0.8542, 0.6667, 0.8646, 0.6667, 0.8646, 0.6875, 0.8542, 0.6875, 0.8542, 0.6458, 0.8646, 0.6458, 0.8646, 0.6667, 0.8542, 0.6667, 0.8542, 0.6292, 0.8646, 0.6292, 0.8646, 0.6458, 0.8542, 0.6458, 0.8542, 0.6208, 0.8646, 0.6208, 0.8646, 0.625, 0.8542, 0.625, 0.8542, 0.5833, 0.8646, 0.5833, 0.8646, 0.6042, 0.8542, 0.6042, 0.8542, 0.5625, 0.8646, 0.5625, 0.8646, 0.5833, 0.8542, 0.5833, 0.8542, 0.5417, 0.8646, 0.5417, 0.8646, 0.5625, 0.8542, 0.5625, 0.8542, 0.5208, 0.8646, 0.5208, 0.8646, 0.5417, 0.8542, 0.5417, 0.8542, 0.5104, 0.8646, 0.5104, 0.8646, 0.5208, 0.8542, 0.5208, 0.125, 0.7083, 0.1354, 0.7083, 0.1354, 0.7292, 0.125, 0.7292, 0.125, 0.6875, 0.1354, 0.6875, 0.1354, 0.7083, 0.125, 0.7083, 0.125, 0.6667, 0.1354, 0.6667, 0.1354, 0.6875, 0.125, 0.6875, 0.125, 0.6458, 0.1354, 0.6458, 0.1354, 0.6667, 0.125, 0.6667, 0.125, 0.6292, 0.1354, 0.6292, 0.1354, 0.6458, 0.125, 0.6458, 0.125, 0.6208, 0.1354, 0.6208, 0.1354, 0.625, 0.125, 0.625, 0.125, 0.5833, 0.1354, 0.5833, 0.1354, 0.6042, 0.125, 0.6042, 0.125, 0.5625, 0.1354, 0.5625, 0.1354, 0.5833, 0.125, 0.5833, 0.125, 0.5417, 0.1354, 0.5417, 0.1354, 0.5625, 0.125, 0.5625, 0.125, 0.5208, 0.1354, 0.5208, 0.1354, 0.5417, 0.125, 0.5417, 0.125, 0.5104, 0.1354, 0.5104, 0.1354, 0.5208, 0.125, 0.5208, 0.375, 0.25, 0.625, 0.25, 0.625, 0.2604, 0.375, 0.2604, 0.125, 0.7396, 0.1354, 0.7396, 0.1354, 0.75, 0.125, 0.75, 0.8542, 0.7396, 0.8646, 0.7396, 0.8646, 0.75, 0.8542, 0.75, 0.375, 0.9792, 0.625, 0.9792, 0.625, 0.9896, 0.375, 0.9896, 0.3542, 0.7292, 0.3646, 0.7292, 0.3646, 0.7396, 0.3542, 0.7396, 0.625, 0.7292, 0.6354, 0.7292, 0.6354, 0.7396, 0.625, 0.7396, 0.625, 0.7396, 0.6354, 0.7396, 0.6354, 0.75, 0.625, 0.75, 0.375, 0.75, 0.625, 0.75, 0.625, 0.7604, 0.375, 0.7604, 0.625, 0.5104, 0.6354, 0.5104, 0.6354, 0.5208, 0.625, 0.5208, 0.625, 0.5208, 0.6354, 0.5208, 0.6354, 0.5417, 0.625, 0.5417, 0.625, 0.5417, 0.6354, 0.5417, 0.6354, 0.5625, 0.625, 0.5625, 0.625, 0.5625, 0.6354, 0.5625, 0.6354, 0.5833, 0.625, 0.5833, 0.625, 0.5833, 0.6354, 0.5833, 0.6354, 0.6042, 0.625, 0.6042, 0.625, 0.6208, 0.6354, 0.6208, 0.6354, 0.625, 0.625, 0.625, 0.625, 0.6292, 0.6354, 0.6292, 0.6354, 0.6458, 0.625, 0.6458, 0.625, 0.6458, 0.6354, 0.6458, 0.6354, 0.6667, 0.625, 0.6667, 0.625, 0.6667, 0.6354, 0.6667, 0.6354, 0.6875, 0.625, 0.6875, 0.625, 0.6875, 0.6354, 0.6875, 0.6354, 0.7083, 0.625, 0.7083, 0.625, 0.7083, 0.6354, 0.7083, 0.6354, 0.7292, 0.625, 0.7292, 0.625, 0.6042, 0.6354, 0.6042, 0.6354, 0.6208, 0.625, 0.6208, 0.625, 0.625, 0.6354, 0.625, 0.6354, 0.6292, 0.625, 0.6292, 0.625, 0.5, 0.6354, 0.5, 0.6354, 0.5104, 0.625, 0.5104, 0.3542, 0.5, 0.3646, 0.5, 0.3646, 0.5104, 0.3542, 0.5104, 0.3542, 0.625, 0.3646, 0.625, 0.3646, 0.6292, 0.3542, 0.6292, 0.3542, 0.6042, 0.3646, 0.6042, 0.3646, 0.6208, 0.3542, 0.6208, 0.3542, 0.7083, 0.3646, 0.7083, 0.3646, 0.7292, 0.3542, 0.7292, 0.3542, 0.6875, 0.3646, 0.6875, 0.3646, 0.7083, 0.3542, 0.7083, 0.3542, 0.6667, 0.3646, 0.6667, 0.3646, 0.6875, 0.3542, 0.6875, 0.3542, 0.6458, 0.3646, 0.6458, 0.3646, 0.6667, 0.3542, 0.6667, 0.3542, 0.6292, 0.3646, 0.6292, 0.3646, 0.6458, 0.3542, 0.6458, 0.3542, 0.6208, 0.3646, 0.6208, 0.3646, 0.625, 0.3542, 0.625, 0.3542, 0.5833, 0.3646, 0.5833, 0.3646, 0.6042, 0.3542, 0.6042, 0.3542, 0.5625, 0.3646, 0.5625, 0.3646, 0.5833, 0.3542, 0.5833, 0.3542, 0.5417, 0.3646, 0.5417, 0.3646, 0.5625, 0.3542, 0.5625, 0.3542, 0.5208, 0.3646, 0.5208, 0.3646, 0.5417, 0.3542, 0.5417, 0.3542, 0.5104, 0.3646, 0.5104, 0.3646, 0.5208, 0.3542, 0.5208, 0.3542, 0.7396, 0.3646, 0.7396, 0.3646, 0.75, 0.3542, 0.75, 0.375, 0.4792, 0.625, 0.4792, 0.625, 0.4896, 0.375, 0.4896])
me_cube_004.materials.append(mat_concrete)
me_cube_004.materials.append(mat_white)
me_cube_004.materials.append(mat_yellow)
me_cube_004.update()

# ---- objects
ob_light = bpy.data.objects.new('Light', light_light)
ob_camera = bpy.data.objects.new('Camera', cam_camera)
ob_cube = bpy.data.objects.new('Cube', me_cube_004)

# ---- transforms, parenting, visibility, modifiers, constraints
ob_light.location = (4.076, 1.005, 5.904)
ob_light.rotation_euler = (0.6503, 0.05522, 1.866)
ob_light.lock_rotations_4d = False
ob_light.empty_display_type = 'ARROWS'
ob_light.color = (0.0, 0.0, 0.0, 0.0)
ob_light.lineart.crease_threshold = 0.0
ob_camera.location = (7.359, -6.926, 4.958)
ob_camera.rotation_euler = (1.109, 0.0, 0.8149)
ob_camera.lock_rotations_4d = False
ob_camera.empty_display_type = 'ARROWS'
ob_camera.color = (0.0, 0.0, 0.0, 0.0)
ob_camera.display_type = 'WIRE'
ob_camera.lineart.crease_threshold = 0.0
ob_cube.location = (0.0, 0.0, 0.1)
ob_cube.scale = (1.0, 1.0, 0.2)

# ---- collection membership
col_collection.objects.link(ob_light)
col_collection.objects.link(ob_camera)
col_collection.objects.link(ob_cube)

# ---- scene / render settings (as saved in the file)
scene.camera = ob_camera
scene.frame_start = 1; scene.frame_end = 250; scene.frame_set(1)
scene.render.engine = 'BLENDER_EEVEE_NEXT'
scene.cycles.sampling_pattern = 'TABULATED_SOBOL'
scene.cycles.use_light_tree = False
scene.view_settings.view_transform = 'Filmic'
bpy.context.view_layer.update()
